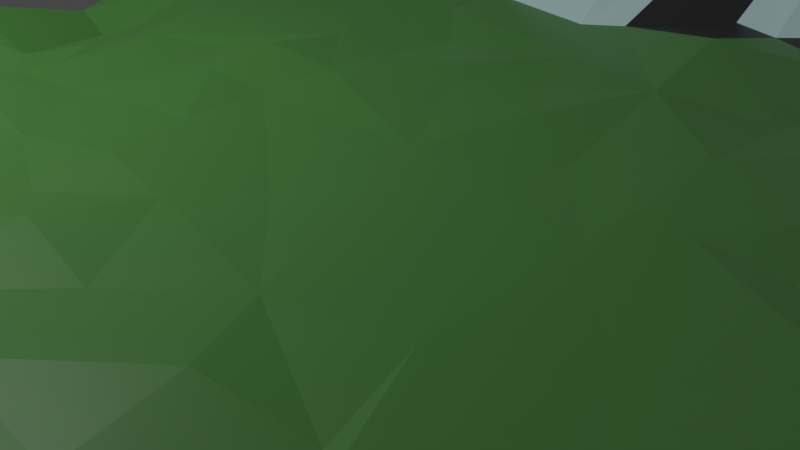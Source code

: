 # Source: map.blend  (saved by Blender 2.80.75; exported with 4.5.12 LTS)
import bpy
from mathutils import Matrix  # noqa: F401  (used for matrix-valued properties, if any)

bpy.ops.wm.read_factory_settings(use_empty=True)
scene = bpy.context.scene
scene.name = 'Scene'

# ---- collections
col_collection = bpy.data.collections.new('Collection'); scene.collection.children.link(col_collection)

# ---- materials (node trees are filled in below, after node groups)
mat_grass = bpy.data.materials.new('Grass')
mat_grass.use_transparent_shadow = False
mat_mountains = bpy.data.materials.new('Mountains')
mat_mountains.use_transparent_shadow = False
mat_snow = bpy.data.materials.new('snow')
mat_snow.use_transparent_shadow = False
mat_sand = bpy.data.materials.new('sand')
mat_sand.use_transparent_shadow = False

# ---- material node trees
mat_grass.use_nodes = True; mat_grass.node_tree.nodes.clear()
_N = mat_grass.node_tree.nodes; _L = mat_grass.node_tree.links
n0 = _N.new('ShaderNodeOutputMaterial'); n0.name = 'Material Output'; n0.location = (300, 300)
n1 = _N.new('ShaderNodeBsdfPrincipled'); n1.name = 'Principled BSDF'; n1.location = (10, 300)
n1.distribution = 'GGX'
n1.subsurface_method = 'BURLEY'
n1.inputs[0].default_value = (0.09306, 0.393, 0.05234, 0.6786)
n1.inputs[3].default_value = 1.45
n1.inputs[27].default_value = (0.01002, 0.01002, 0.01002, 1.0)
n1.inputs[28].default_value = 1.0
_L.new(n1.outputs[0], n0.inputs[0])
n0.is_active_output = True
mat_mountains.use_nodes = True; mat_mountains.node_tree.nodes.clear()
_N = mat_mountains.node_tree.nodes; _L = mat_mountains.node_tree.links
n0 = _N.new('ShaderNodeOutputMaterial'); n0.name = 'Material Output'; n0.location = (300, 300)
n1 = _N.new('ShaderNodeBsdfPrincipled'); n1.name = 'Principled BSDF'; n1.location = (10, 300)
n1.distribution = 'GGX'
n1.subsurface_method = 'BURLEY'
n1.inputs[0].default_value = (0.07658, 0.07658, 0.07658, 1.0)
n1.inputs[3].default_value = 1.45
n1.inputs[27].default_value = (0.0, 0.0, 0.0, 1.0)
n1.inputs[28].default_value = 1.0
_L.new(n1.outputs[0], n0.inputs[0])
n0.is_active_output = True
mat_snow.use_nodes = True; mat_snow.node_tree.nodes.clear()
_N = mat_snow.node_tree.nodes; _L = mat_snow.node_tree.links
n0 = _N.new('ShaderNodeOutputMaterial'); n0.name = 'Material Output'; n0.location = (300, 300)
n1 = _N.new('ShaderNodeBsdfPrincipled'); n1.name = 'Principled BSDF'; n1.location = (10, 300)
n1.distribution = 'GGX'
n1.subsurface_method = 'BURLEY'
n1.inputs[0].default_value = (0.65, 1.0, 1.0, 1.0)
n1.inputs[3].default_value = 1.45
n1.inputs[27].default_value = (0.06602, 0.09082, 0.0985, 1.0)
n1.inputs[28].default_value = 1.0
_L.new(n1.outputs[0], n0.inputs[0])
n0.is_active_output = True
mat_sand.use_nodes = True; mat_sand.node_tree.nodes.clear()
_N = mat_sand.node_tree.nodes; _L = mat_sand.node_tree.links
n0 = _N.new('ShaderNodeOutputMaterial'); n0.name = 'Material Output'; n0.location = (300, 300)
n1 = _N.new('ShaderNodeBsdfPrincipled'); n1.name = 'Principled BSDF'; n1.location = (10, 300)
n1.distribution = 'GGX'
n1.subsurface_method = 'BURLEY'
n1.inputs[0].default_value = (0.5705, 0.5523, 0.2223, 1.0)
n1.inputs[3].default_value = 1.45
n1.inputs[27].default_value = (0.281, 0.2179, 0.09284, 1.0)
n1.inputs[28].default_value = 1.0
_L.new(n1.outputs[0], n0.inputs[0])
n0.is_active_output = True

# ---- world
world_world = bpy.data.worlds.new('World'); scene.world = world_world
world_world.use_nodes = True; world_world.node_tree.nodes.clear()
_N = world_world.node_tree.nodes; _L = world_world.node_tree.links
n0 = _N.new('ShaderNodeOutputWorld'); n0.name = 'World Output'; n0.location = (300, 300)
n1 = _N.new('ShaderNodeBackground'); n1.name = 'Background'; n1.location = (10, 300)
n1.inputs[0].default_value = (0.05088, 0.05088, 0.05088, 1.0)
_L.new(n1.outputs[0], n0.inputs[0])
n0.is_active_output = True
world_world.color = (0.05088, 0.05088, 0.05088)
world_world.use_sun_shadow = False
world_world.sun_shadow_jitter_overblur = 0.0

# ---- cameras
cam_camera = bpy.data.cameras.new('Camera')
cam_camera.clip_end = 100.0
cam_camera.ortho_scale = 7.314

# ---- lights
light_light = bpy.data.lights.new('Light', 'POINT')
light_light.transmission_factor = 0.0
light_light.energy = 1000.0
light_light.shadow_soft_size = 0.1
light_light.shadow_maximum_resolution = 0.006
light_light.use_absolute_resolution = True

# ---- meshes
me_plane = bpy.data.meshes.new('Plane')
me_plane.from_pydata([(-14.55, -14.55, -1.914), (-14.55, 12.33, -1.85), (-14.55, 8.217, -1.887), (-14.55, 5.171, -1.829), (-14.55, 2.787, -1.921), (-14.55, -0.8103, -1.844), (-14.55, -2.939, -1.744), (-14.55, -6.199, -1.845), (-14.55, -8.161, -1.869), (-14.55, -12.46, -1.83), (-14.55, -13.61, -1.727), (-11.66, -14.55, -1.877), (-10.8, -14.55, -1.744), (-7.065, -14.55, -1.817), (-5.487, -14.55, -1.922), (-3.728, -14.56, -1.82), (-2.348, -14.55, -1.856), (-0.511, -14.56, -1.918), (0.7509, -14.55, -1.821), (4.11, -14.55, -1.758), (9.206, -14.55, -1.875), (10.79, -14.55, -1.883), (12.4, -14.55, -1.757), (14.55, -14.56, -1.88), (14.55, -13.23, -1.792), (14.55, -4.224, -1.81), (14.55, -0.8984, -1.849), (14.55, 2.876, -1.865), (14.55, 8.067, -1.775), (14.55, 11.23, -1.893), (14.56, 14.56, -1.795), (12.83, 14.55, -1.759), (9.922, 14.54, -1.907), (5.648, 14.55, -1.764), (2.323, 14.55, -1.74), (1.408, 14.55, -1.955), (0.04893, 14.55, -1.787), (-4.927, 14.55, -1.833), (-9.163, 14.55, -1.887), (-11.64, 14.55, -1.797), (-14.55, 14.55, -1.815), (-13.23, -13.26, -1.889), (-13.61, -11.73, -1.818), (-13.62, -9.927, -1.836), (-13.59, -8.288, -1.822), (-13.61, -6.103, -1.836), (-13.92, -0.1636, -1.756), (-14.55, 1.421, -1.722), (-13.44, 2.6, -1.795), (-13.6, 4.226, -1.878), (-13.59, 10.66, -1.73), (-13.52, 12.87, -1.795), (-12.66, -13.59, -1.915), (-12.75, -11.58, -1.199), (-12.51, -9.13, -0.9387), (-12.69, -6.094, -0.904), (-12.82, -5.158, -1.913), (-12.71, -0.9582, -1.733), (-12.66, 0.9505, -1.769), (-12.71, 2.724, -1.806), (-12.66, 5.166, -1.571), (-13.67, 6.02, -1.879), (-13.64, 7.119, -1.849), (-12.55, 8.149, -1.169), (-12.61, 9.863, -1.3), (-12.74, 10.79, -0.853), (-12.63, 11.73, -0.9737), (-12.64, 12.64, -0.9954), (-12.68, 13.62, -1.782), (-11.72, -13.57, -1.891), (-12.3, -12.96, -1.466), (-11.68, -11.71, 0.3166), (-11.71, -10.62, 0.3828), (-11.67, -8.66, 0.007427), (-11.72, -6.938, -0.03135), (-11.76, -6.087, -0.338), (-12.55, -4.193, -1.805), (-12.73, -3.031, -1.823), (-11.89, -2.027, -1.121), (-11.43, 0.8409, -0.7027), (-11.77, 2.347, -0.8788), (-11.45, 3.91, -0.5335), (-11.82, 6.878, -0.1675), (-11.59, 7.999, -0.2181), (-11.68, 10.45, -0.1243), (-11.81, 11.68, -0.1319), (-10.8, -12.72, 0.09874), (-10.79, -11.72, 1.384), (-10.8, -10.78, 1.276), (-10.79, -7.992, 0.1054), (-10.85, -5.562, 0.04348), (-10.74, -3.525, -0.03835), (-10.81, -2.116, 0.09546), (-10.81, -0.3192, -0.04115), (-10.77, 0.3705, -0.01067), (-10.86, 2.398, -0.5027), (-10.81, 4.214, 0.05394), (-10.98, 5.113, -0.09575), (-10.86, 7.183, 0.06609), (-10.85, 8.396, 0.1843), (-11.04, 10.48, 0.002128), (-10.8, 11.73, -0.1461), (-10.82, 13.67, -1.73), (-10.69, -13.64, -1.791), (-9.879, -12.56, -0.4833), (-9.816, -11.76, 0.947), (-10.77, -10.09, 0.8647), (-10.71, -6.809, -0.02243), (-9.405, -3.748, -0.07159), (-9.826, -2.337, -0.2421), (-9.487, 0.559, -0.6004), (-9.857, 2.348, -0.9331), (-9.631, 4.342, 0.02843), (-10.03, 8.868, 0.3836), (-9.857, 11.7, -0.3019), (-9.857, 12.66, -1.236), (-9.86, 13.57, -1.935), (-8.898, -11.71, 0.1139), (-8.9, -10.43, 0.5238), (-9.471, -7.902, 0.03259), (-8.968, -5.246, -0.06462), (-8.882, -2.374, -0.8556), (-8.942, -1.455, -0.8792), (-8.969, -0.3585, -1.137), (-8.915, 1.409, -0.4918), (-8.949, 2.338, -0.3951), (-8.45, 3.887, 0.03367), (-9.345, 6.025, 0.2452), (-8.915, 6.391, 0.4799), (-9.043, 7.242, 0.3111), (-8.929, 9.731, 0.6858), (-9.649, 10.84, 0.27), (-8.917, 11.76, -0.1515), (-8.917, 13.61, -1.819), (-7.982, -11.58, 0.1882), (-8.4, -9.621, 0.3572), (-8.823, -8.022, -0.01057), (-7.906, -4.845, 0.008934), (-7.982, -3.29, -0.7222), (-7.988, -2.358, -0.6867), (-7.89, 1.202, -0.2666), (-7.987, 5.561, 0.201), (-8.038, 7.488, 0.4112), (-8.132, 8.892, 1.215), (-7.98, 9.845, 0.7534), (-7.314, 10.61, 0.1834), (-7.979, 11.73, -0.2491), (-8.367, 12.72, -1.282), (-7.729, -13.62, -1.741), (-7.029, -12.61, -1.163), (-7.028, -11.66, -0.1892), (-6.847, -7.906, 0.1101), (-6.78, -5.664, 0.02438), (-6.525, -4.437, -0.6772), (-7.041, -3.287, -0.8629), (-6.67, -2.687, -0.626), (-7.025, -0.5861, -0.0313), (-7.19, 1.674, -0.001638), (-7.039, 5.162, 0.02162), (-7.148, 6.916, -0.02204), (-7.061, 8.019, 0.2115), (-6.086, -11.76, -0.1828), (-6.627, -10.64, 0.232), (-5.513, -6.544, -0.159), (-5.292, -4.827, -0.8182), (-6.095, -2.34, -0.1951), (-6.91, -1.319, 0.09801), (-5.937, -0.3631, -0.09344), (-6.201, 2.224, -0.08336), (-6.092, 7.867, 0.1273), (-6.179, 8.941, 0.3776), (-6.004, 10.5, -0.02525), (-6.355, 11.75, -0.002782), (-6.975, 13.64, -1.793), (-5.698, -13.61, -1.869), (-5.712, -10.75, 0.1822), (-5.666, -9.057, -0.01493), (-4.937, -7.541, -0.046), (-4.353, -7.069, -0.4391), (-4.576, -4.912, -0.6318), (-4.452, -3.898, -0.1333), (-5.171, 1.3, 0.05188), (-5.163, 2.347, 0.1815), (-5.216, 3.675, 0.02716), (-5.917, 4.604, 0.02941), (-4.921, 8.917, 0.9374), (-5.169, 10.82, 0.1145), (-6.439, 12.6, -0.9561), (-4.811, -12.75, -1.297), (-4.775, -11.68, -0.3837), (-4.222, -10.78, -0.1048), (-4.264, -6.101, -0.6524), (-4.751, -1.732, 0.0058), (-3.935, 0.05246, -0.02485), (-4.101, 2.556, 0.03338), (-5.09, 6.023, 0.01834), (-5.274, 7.259, -0.004647), (-3.352, 8.952, 1.52), (-4.828, 9.972, 0.546), (-4.221, 10.78, 0.03148), (-4.374, 11.72, 0.002776), (-4.759, 13.64, -1.79), (-3.298, -13.66, -1.694), (-3.152, -11.81, -0.1786), (-3.279, -10.8, 0.06094), (-3.33, -9.657, -0.05599), (-3.905, -8.621, -0.1535), (-2.455, -8.709, -0.6529), (-3.296, -7.037, -0.7636), (-3.298, -6.095, -0.4967), (-2.313, -6.074, -0.03067), (-3.38, -3.655, 0.006733), (-3.285, -2.347, -0.054), (-3.457, -1.304, 0.04994), (-4.195, 1.439, -0.09348), (-4.08, 4.915, -0.1073), (-2.072, 5.307, 0.04994), (-3.168, 6.937, -0.03437), (-3.288, 9.826, 1.068), (-3.293, 11.72, -0.4061), (-3.493, 12.93, -1.096), (-3.286, 13.61, -1.828), (-2.412, -11.77, -0.2532), (-2.346, -7.979, -0.7898), (-2.333, -7.023, -0.6033), (-2.182, -4.41, -0.00676), (-2.452, -2.795, 0.1075), (-2.534, 7.229, 0.008845), (-2.331, 8.911, 0.9502), (-2.339, 9.87, 0.6721), (-2.883, 11.11, -0.1292), (-2.214, 12.64, -1.802), (-1.907, -13.55, -1.887), (-1.276, -11.85, -0.8646), (-1.389, -9.694, -0.5604), (-0.9876, -2.976, -0.05522), (-2.144, -1.441, -0.01971), (-1.504, -0.4881, -0.08197), (-2.458, 3.293, -0.03105), (-0.7211, 6.81, 0.3016), (-1.22, 8.262, 0.1388), (-1.418, 9.86, 0.8292), (-1.382, 10.71, 0.235), (-1.656, 14.55, -1.812), (-0.4693, -13.62, -1.943), (-1.201, -12.35, -1.234), (-0.4738, -11.75, -0.8017), (-0.5141, -10.9, -0.5688), (-0.7386, -8.423, -0.404), (-0.1203, -7.87, -0.06875), (0.1166, -6.872, 0.04184), (-0.5926, -4.432, 0.05134), (-1.317, 1.437, -0.01094), (-0.9269, 3.283, 0.05129), (-0.4495, 5.054, 0.02297), (-0.4696, 9.856, 1.476), (-0.5425, 11.76, -1.015), (-0.9394, 12.65, -1.857), (0.2014, 12.69, -1.738), (0.4872, -12.61, -1.472), (0.2291, -1.929, -0.01502), (0.2353, 2.401, -0.06887), (-0.3721, 7.938, 0.1518), (-0.4549, 10.66, 0.8195), (1.091, -13.52, -1.829), (1.393, -11.89, -0.3091), (0.8622, -10.82, -0.08292), (1.389, -8.991, 0.04207), (0.7577, -6.176, -0.002466), (1.211, -4.505, -0.004587), (0.9153, -3.125, 0.09773), (2.267, -2.895, -0.0808), (1.814, -1.515, -0.004171), (1.635, 0.9539, 0.002104), (1.393, 3.552, 0.04533), (1.248, 5.331, -0.1059), (1.242, 7.346, 0.0962), (0.9751, 8.939, 0.2408), (1.562, 9.89, 0.317), (0.808, 11.86, -1.067), (2.355, -11.76, -0.2314), (2.707, -10.82, 0.1368), (2.006, -8.101, 0.03419), (1.507, -7.079, -0.08812), (3.24, -0.7396, -0.05547), (2.147, 1.818, 0.008781), (2.42, 5.026, 0.01481), (1.77, 6.956, -0.0232), (2.637, 7.178, -0.08768), (2.37, 8.942, 0.0002759), (2.339, 9.856, 0.3165), (2.038, 10.75, 0.05997), (2.815, 12.7, -1.853), (2.454, -13.61, -1.784), (3.283, -12.66, -1.568), (3.232, -10.83, 0.05548), (2.451, -8.932, -0.1115), (2.734, -6.196, 0.01376), (2.666, -5.194, 0.1159), (3.358, 1.871, -0.116), (3.24, 8.715, 0.4223), (3.315, 9.856, 0.5814), (3.287, 10.79, 0.5003), (2.989, 11.82, -0.9094), (4.224, -12.67, -1.556), (3.533, -9.979, -0.01967), (4.224, -6.101, -0.08186), (4.423, -4.712, -0.03191), (3.066, -3.975, 0.02847), (4.076, -2.193, -0.02271), (3.958, 3.998, 0.031), (5.063, 4.586, 0.001823), (4.054, 6.61, 0.05495), (4.366, 7.135, 0.1433), (4.195, 8.889, 1.073), (4.109, 12.7, -1.771), (4.981, -13.55, -1.959), (5.153, -12.63, -1.929), (5.163, -7.979, -0.09649), (5.108, -7.145, 0.02035), (5.053, -5.741, 0.1043), (5.339, -2.202, -0.007728), (4.85, 0.5225, -0.00956), (4.952, 2.163, -0.0417), (5.184, 5.181, 0.08384), (5.16, 6.101, 0.3835), (5.16, 7.961, 0.6866), (5.163, 8.933, 1.174), (4.352, 9.868, 1.367), (4.583, 10.7, 1.275), (4.245, 11.81, -0.2514), (5.434, -14.55, -1.904), (5.656, -10.82, 0.05434), (4.401, -8.461, 0.008052), (6.479, -7.642, -0.01559), (6.022, -5.987, -0.03938), (6.376, -3.539, -0.01281), (6.018, -2.189, -0.06248), (5.805, -0.3435, 0.05509), (6.363, 4.223, 0.03558), (5.927, 6.114, 0.8352), (6.085, 7.16, 0.5175), (6.1, 9.857, 1.242), (6.112, 11.83, 0.006326), (6.122, 12.67, -1.732), (5.579, 13.67, -1.843), (6.771, -12.58, -1.681), (6.962, -11.56, -0.8886), (7.038, -10.8, 0.003572), (6.986, -9.883, -0.002574), (7.493, -8.12, 0.1013), (7.048, -7.034, 0.4067), (7.063, -5.176, 0.4768), (7.022, -4.215, 0.1583), (7.118, -3.075, 0.05994), (6.954, -0.5451, 0.3184), (7.226, 4.331, 0.4308), (7.022, 6.101, 1.283), (6.678, 7.907, 0.3823), (6.989, 9.102, 1.005), (6.94, 10.83, 1.033), (7.976, -12.68, -1.546), (9.052, -11.8, -0.2437), (7.976, -10.8, 0.497), (8.002, -8.934, 0.6197), (8.112, -8.047, 0.2688), (7.937, -6.097, 1.912), (7.972, -5.147, 1.4), (8.083, -4.048, 0.4988), (7.86, -1.698, 0.7081), (7.33, 0.9917, 0.3098), (6.892, 2.428, 0.2016), (7.971, 3.281, 0.5022), (7.742, 4.464, 0.9928), (7.956, 6.1, 2.194), (7.616, 7.151, 1.258), (8.004, 7.969, 0.8331), (7.984, 8.913, 1.217), (7.932, 9.859, 2.041), (7.978, 10.85, 1.385), (7.358, 11.5, -0.2738), (7.07, 12.74, -1.629), (8.921, -13.6, -1.86), (8.919, -10.76, 1.052), (8.885, -9.841, 2.03), (8.917, -8.885, 1.35), (8.881, -7.001, 0.6923), (8.857, -6.091, 1.286), (8.935, -5.15, 1.084), (9.13, -4.041, 0.7064), (8.977, -2.661, 0.644), (8.917, -1.411, 1.469), (8.842, -0.4612, 2.148), (8.793, 0.05978, 1.847), (8.919, 1.381, 0.7089), (9.113, 2.733, 0.7092), (8.917, 4.221, 1.236), (8.96, 7.031, 2.35), (8.972, 7.953, 1.217), (8.956, 8.916, 0.9139), (8.987, 9.851, 1.612), (8.939, 10.84, 1.149), (8.916, 11.75, -0.1452), (8.614, 12.61, -1.658), (9.997, -11.8, -0.08902), (9.848, -10.79, 0.4785), (9.851, -9.856, 1.114), (9.872, -8.906, 0.6812), (9.889, -7.963, 0.3399), (8.987, -7.878, 0.4113), (9.927, -6.116, 0.4494), (10.14, -3.947, 0.4887), (9.968, -2.333, 0.5223), (9.78, -0.4646, 1.372), (9.887, 0.485, 1.058), (9.871, 1.413, 0.617), (9.972, 4.391, 1.138), (8.952, 6.116, 2.814), (9.896, 6.996, 1.858), (9.97, 7.993, 1.234), (9.898, 9.854, 0.5131), (9.862, 11.78, 0.1695), (9.668, 13.59, -1.803), (10.41, -13.67, -1.884), (10.8, -12.69, -0.9005), (10.78, -11.72, -0.167), (10.79, -9.816, -0.001182), (10.79, -6.901, 0.05457), (10.88, -4.55, 0.1458), (10.86, -3.269, -0.1032), (10.91, -1.11, -0.3825), (10.76, 1.254, -0.435), (9.84, 2.234, 0.7106), (11.0, 4.16, 0.3672), (10.99, 7.059, 1.203), (10.95, 7.989, 0.8682), (11.11, 8.87, 0.2166), (10.02, 10.83, 0.7123), (10.8, 11.76, -0.2224), (10.31, 12.68, -1.358), (11.73, -13.6, -1.854), (11.69, -12.63, -1.32), (10.83, -10.86, 0.0186), (11.99, -8.074, -1.184), (11.65, -5.821, -0.8839), (11.71, -3.803, -0.8139), (11.66, -2.358, -1.393), (11.7, 0.6192, -1.212), (11.72, 2.375, -1.35), (11.74, 3.283, -0.9326), (11.78, 4.212, -0.3035), (11.74, 5.162, -0.1792), (10.96, 6.215, 1.295), (11.87, 7.036, -0.118), (11.78, 8.763, 0.08675), (11.82, 9.981, -0.3244), (11.68, 10.78, -0.3251), (11.78, 11.78, -0.488), (11.74, 12.69, -1.078), (11.75, 13.7, -1.719), (12.68, -12.68, -1.787), (12.71, -12.22, -1.818), (12.65, -10.93, -1.818), (12.62, -7.988, -1.932), (12.66, -6.403, -1.848), (12.71, -5.163, -1.713), (12.68, -3.285, -1.206), (12.03, -0.3543, -1.393), (13.5, 0.006916, -1.726), (12.78, 2.476, -1.454), (12.66, 4.224, -1.151), (12.68, 5.163, -1.612), (12.75, 6.094, -1.326), (12.64, 7.369, -1.268), (12.82, 9.375, -1.201), (12.66, 11.28, -1.33), (12.82, 13.43, -1.867), (13.56, -11.66, -1.717), (14.55, -9.35, -1.808), (12.66, -9.018, -1.572), (13.61, -7.977, -1.774), (13.73, -5.418, -1.772), (12.84, -4.205, -1.797), (13.62, -3.288, -1.742), (13.31, -2.167, -1.754), (13.52, 0.8338, -1.796), (13.58, 2.582, -1.857), (13.61, 4.224, -1.816), (14.55, 5.393, -1.878), (13.65, 6.642, -1.776), (13.52, 8.646, -1.861), (13.63, 9.855, -1.694), (14.24, 11.84, -1.828), (13.61, 14.55, -1.866)], [], [(68, 40, 51), (133, 38, 116), (173, 37, 38), (201, 37, 173), (243, 37, 221), (315, 34, 292), (381, 33, 345), (422, 33, 381), (422, 32, 33), (493, 31, 476), (0, 41, 10), (41, 9, 10), (44, 7, 8), (7, 56, 6), (77, 5, 6), (47, 48, 4), (2, 50, 1), (1, 51, 40), (53, 43, 42), (43, 54, 44), (77, 57, 5), (57, 46, 5), (46, 58, 47), (59, 49, 48), (63, 50, 62), (69, 70, 52), (53, 72, 54), (74, 75, 55), (90, 76, 56), (78, 57, 77), (82, 62, 61), (84, 65, 64), (66, 85, 67), (72, 106, 73), (74, 107, 75), (90, 91, 76), (76, 91, 77), (95, 81, 80), (96, 97, 81), (103, 104, 86), (118, 106, 88), (119, 89, 106), (119, 107, 89), (107, 120, 90), (120, 91, 90), (95, 112, 96), (127, 98, 97), (104, 117, 105), (135, 119, 106), (119, 120, 107), (121, 109, 108), (121, 122, 109), (126, 127, 112), (128, 129, 127), (131, 132, 114), (117, 134, 118), (120, 137, 108), (140, 124, 123), (157, 126, 125), (126, 141, 127), (127, 141, 128), (143, 144, 130), (146, 147, 132), (134, 162, 135), (151, 136, 135), (155, 166, 139), (157, 183, 126), (159, 160, 142), (163, 152, 151), (165, 166, 155), (156, 167, 157), (159, 169, 160), (188, 189, 161), (177, 163, 151), (165, 192, 166), (192, 167, 166), (181, 168, 167), (184, 195, 169), (185, 170, 169), (200, 187, 172), (187, 201, 173), (202, 188, 174), (189, 190, 175), (176, 206, 177), (211, 192, 180), (193, 181, 167), (194, 183, 182), (198, 199, 186), (200, 220, 187), (220, 201, 187), (203, 189, 188), (212, 213, 192), (217, 197, 196), (197, 218, 198), (219, 220, 200), (220, 221, 201), (202, 232, 203), (203, 222, 204), (225, 211, 210), (211, 226, 212), (237, 214, 213), (229, 230, 218), (231, 220, 219), (17, 232, 16), (248, 223, 207), (251, 225, 210), (235, 236, 226), (238, 254, 216), (254, 217, 216), (227, 240, 228), (17, 244, 232), (245, 246, 233), (247, 234, 233), (247, 248, 234), (250, 251, 210), (235, 260, 236), (260, 237, 236), (253, 254, 238), (273, 261, 252), (261, 254, 253), (254, 275, 239), (276, 262, 239), (278, 263, 255), (266, 267, 249), (283, 268, 250), (260, 272, 273), (274, 254, 261), (274, 275, 254), (275, 287, 276), (291, 279, 263), (258, 292, 36), (293, 265, 264), (266, 281, 267), (283, 297, 268), (272, 284, 273), (273, 285, 274), (274, 286, 275), (287, 288, 276), (303, 292, 279), (280, 295, 281), (305, 296, 281), (286, 312, 287), (287, 312, 288), (300, 289, 288), (303, 315, 292), (305, 333, 296), (333, 319, 297), (307, 308, 298), (322, 285, 284), (322, 299, 285), (323, 310, 299), (313, 300, 312), (331, 316, 19), (316, 317, 304), (306, 320, 307), (307, 336, 308), (321, 322, 309), (322, 323, 299), (323, 311, 310), (327, 328, 314), (330, 344, 315), (333, 334, 318), (318, 334, 319), (40, 68, 102, 39), (371, 311, 323), (340, 325, 324), (343, 344, 330), (347, 348, 332), (348, 349, 332), (349, 350, 333), (350, 334, 333), (351, 335, 334), (336, 354, 337), (355, 338, 337), (370, 371, 338), (356, 340, 339), (381, 345, 344), (349, 364, 350), (365, 351, 350), (365, 366, 351), (366, 367, 352), (353, 368, 354), (369, 355, 354), (371, 372, 339), (372, 356, 339), (375, 376, 358), (377, 378, 359), (378, 379, 360), (382, 361, 346), (383, 384, 363), (384, 385, 364), (390, 369, 368), (391, 392, 369), (393, 394, 370), (395, 372, 371), (417, 374, 373), (403, 422, 381), (20, 423, 382), (386, 410, 387), (411, 390, 389), (390, 412, 391), (396, 416, 417), (21, 423, 20), (423, 424, 404), (426, 407, 406), (427, 409, 408), (427, 410, 409), (389, 428, 411), (429, 412, 411), (412, 430, 413), (431, 415, 414), (432, 433, 416), (435, 436, 419), (438, 439, 421), (439, 459, 422), (442, 479, 426), (443, 427, 426), (427, 444, 428), (445, 429, 428), (445, 446, 429), (446, 467, 430), (447, 431, 430), (448, 449, 432), (454, 436, 435), (454, 455, 436), (455, 456, 437), (22, 24, 440), (442, 462, 479), (443, 464, 444), (446, 484, 467), (448, 469, 449), (453, 473, 454), (474, 455, 454), (475, 457, 456), (476, 459, 458), (461, 477, 462), (478, 479, 462), (479, 480, 463), (481, 465, 464), (481, 482, 465), (482, 483, 466), (483, 484, 466), (484, 468, 467), (472, 489, 473), (473, 490, 474), (492, 476, 475), (24, 477, 461), (479, 478, 480), (480, 478, 481), (481, 25, 482), (25, 483, 482), (26, 468, 484), (468, 26, 485), (485, 27, 486), (489, 28, 490), (38, 39, 102, 116), (8, 9, 43, 44), (133, 173, 38), (201, 221, 37), (243, 258, 36), (292, 35, 36), (292, 34, 35), (315, 33, 34), (315, 345, 33), (422, 459, 32), (459, 31, 32), (459, 476, 31), (41, 42, 9), (42, 43, 9), (3, 4, 48, 49), (44, 45, 7), (7, 45, 56), (56, 77, 6), (5, 46, 47), (62, 2, 3, 61), (49, 61, 3), (41, 0, 11, 52), (2, 62, 50), (50, 51, 1), (42, 41, 70, 53), (52, 70, 41), (55, 45, 44, 74), (53, 54, 43), (54, 73, 44), (44, 73, 74), (48, 47, 58, 59), (45, 55, 56), (56, 76, 77), (57, 58, 46), (60, 61, 49, 59), (67, 51, 50, 66), (63, 64, 50), (64, 65, 50), (50, 65, 66), (90, 56, 55, 75), (51, 67, 68), (11, 69, 52), (70, 71, 53), (71, 72, 53), (54, 72, 73), (79, 58, 57, 93), (57, 78, 93), (80, 59, 58, 79), (60, 59, 81, 97), (80, 81, 59), (61, 60, 97, 82), (83, 63, 62, 82), (84, 64, 63, 83), (66, 65, 84, 85), (102, 68, 67, 85), (103, 69, 11, 12), (70, 69, 103, 86), (71, 70, 86, 87), (88, 72, 71, 87), (107, 74, 73, 89), (72, 88, 106), (73, 106, 89), (78, 77, 91, 92), (75, 107, 90), (95, 80, 79, 94), (78, 92, 93), (93, 94, 79), (83, 82, 98, 99), (95, 96, 81), (97, 98, 82), (100, 84, 83, 99), (101, 85, 84, 100), (105, 87, 86, 104), (101, 102, 85), (88, 87, 105, 118), (109, 92, 91, 108), (93, 92, 122, 123), (109, 122, 92), (110, 94, 93, 123), (95, 94, 110, 111), (97, 96, 112, 127), (95, 111, 112), (99, 98, 129, 113), (127, 129, 98), (130, 100, 99, 113), (114, 101, 100, 131), (100, 130, 131), (102, 101, 114, 115), (103, 12, 13, 148), (115, 116, 102), (117, 104, 103, 148), (125, 111, 110, 124), (105, 117, 118), (118, 135, 106), (135, 136, 119), (120, 108, 91), (110, 123, 124), (112, 111, 125, 126), (147, 115, 114, 132), (129, 142, 113), (142, 143, 113), (113, 143, 130), (133, 116, 115, 147), (137, 120, 119, 151), (117, 148, 134), (118, 134, 135), (136, 151, 119), (121, 108, 137, 138), (122, 121, 139, 166), (138, 139, 121), (156, 123, 122, 166), (125, 124, 140, 157), (156, 140, 123), (159, 129, 128, 141), (145, 131, 130, 144), (129, 159, 142), (132, 131, 145, 146), (150, 134, 148, 149), (147, 173, 133), (138, 137, 153, 154), (134, 150, 162), (135, 162, 151), (151, 152, 137), (152, 153, 137), (139, 138, 154, 155), (158, 141, 126, 184), (156, 157, 140), (183, 184, 126), (170, 143, 142, 160), (141, 158, 159), (144, 143, 170, 145), (187, 147, 146, 172), (145, 172, 146), (148, 13, 14, 174), (147, 187, 173), (188, 149, 148, 174), (161, 150, 149, 188), (175, 162, 150, 161), (155, 154, 153, 164), (162, 176, 151), (163, 153, 152), (169, 159, 158, 184), (166, 167, 156), (167, 168, 157), (157, 168, 183), (153, 163, 178, 164), (160, 169, 170), (170, 171, 145), (145, 171, 172), (161, 189, 175), (162, 175, 176), (176, 177, 151), (177, 178, 163), (155, 164, 179, 180), (165, 155, 180, 192), (198, 171, 170, 185), (181, 182, 168), (168, 182, 183), (195, 196, 169), (196, 185, 169), (172, 171, 186, 200), (171, 198, 186), (202, 174, 14, 15), (176, 175, 205, 206), (190, 205, 175), (164, 178, 191, 179), (206, 178, 177), (193, 167, 192, 213), (194, 182, 181, 214), (193, 214, 181), (184, 183, 194, 215), (190, 189, 203, 204), (184, 215, 195), (196, 197, 185), (185, 197, 198), (186, 199, 200), (202, 203, 188), (178, 206, 207, 208), (190, 204, 205), (209, 191, 178, 208), (179, 191, 209, 210), (180, 179, 210, 211), (216, 215, 194, 238), (211, 212, 192), (193, 213, 214), (214, 252, 194), (194, 252, 238), (196, 195, 216, 217), (215, 216, 195), (230, 199, 198, 218), (200, 199, 230, 219), (202, 15, 16, 232), (234, 205, 204, 222), (203, 232, 222), (206, 205, 234, 207), (208, 207, 223, 224), (209, 208, 224, 210), (236, 213, 212, 226), (225, 226, 211), (228, 197, 217, 227), (236, 237, 213), (237, 252, 214), (218, 197, 228, 229), (221, 220, 231, 243), (230, 231, 219), (233, 222, 232, 245), (224, 223, 248, 210), (222, 233, 234), (234, 248, 207), (235, 226, 225, 251), (253, 238, 252, 261), (227, 217, 254, 239), (241, 229, 228, 240), (227, 239, 240), (242, 230, 229, 241), (256, 231, 230, 242), (210, 248, 249, 250), (256, 257, 231), (231, 257, 243), (232, 244, 245), (246, 247, 233), (241, 240, 262, 255), (260, 252, 237), (239, 262, 240), (263, 242, 241, 255), (264, 244, 17, 18), (242, 263, 256), (257, 258, 243), (245, 244, 264, 259), (246, 245, 259, 265), (247, 246, 265, 266), (248, 247, 266, 249), (269, 251, 250, 268), (270, 235, 251, 269), (278, 255, 262, 277), (235, 270, 260), (260, 273, 252), (239, 275, 276), (258, 257, 256, 279), (263, 279, 256), (250, 249, 267, 282), (264, 265, 259), (264, 18, 19, 293), (282, 283, 250), (270, 271, 260), (260, 271, 272), (273, 274, 261), (262, 276, 277), (278, 291, 263), (279, 292, 258), (281, 266, 265, 280), (265, 293, 280), (269, 268, 297, 298), (281, 296, 267), (267, 296, 282), (271, 270, 269, 308), (269, 298, 308), (277, 276, 288, 289), (284, 285, 273), (275, 286, 287), (290, 278, 277, 289), (295, 280, 293, 294), (278, 290, 291), (291, 303, 279), (297, 283, 282, 333), (295, 305, 281), (296, 333, 282), (272, 271, 308, 309), (310, 274, 285, 299), (272, 309, 284), (290, 289, 300, 301), (310, 286, 274), (312, 300, 288), (302, 291, 290, 301), (304, 294, 293, 316), (291, 302, 303), (19, 316, 293), (332, 295, 294, 304), (307, 298, 297, 306), (295, 332, 305), (319, 306, 297), (301, 300, 314, 328), (284, 309, 322), (310, 311, 286), (286, 311, 312), (313, 314, 300), (329, 302, 301, 328), (330, 303, 302, 329), (309, 308, 336, 321), (303, 330, 315), (304, 317, 332), (332, 349, 305), (305, 349, 333), (333, 318, 319), (319, 320, 306), (307, 320, 336), (312, 311, 324, 325), (313, 312, 325, 341), (314, 313, 326, 327), (341, 326, 313), (346, 317, 316, 331), (315, 344, 345), (332, 317, 346, 347), (320, 319, 334, 335), (322, 321, 337, 338), (320, 335, 336), (336, 337, 321), (371, 323, 322, 338), (324, 311, 339, 340), (371, 339, 311), (359, 327, 326, 358), (325, 340, 341), (341, 358, 326), (342, 328, 327, 359), (329, 328, 342, 360), (330, 329, 360, 343), (353, 336, 335, 352), (350, 351, 334), (351, 366, 335), (335, 366, 352), (375, 341, 340, 357), (353, 354, 336), (354, 355, 337), (338, 355, 370), (356, 357, 340), (344, 343, 380, 381), (341, 375, 358), (359, 378, 342), (342, 378, 360), (360, 380, 343), (347, 346, 361, 362), (331, 20, 346), (348, 347, 362, 363), (349, 348, 363, 384), (368, 353, 352, 367), (349, 384, 364), (350, 364, 365), (393, 370, 355, 392), (368, 369, 354), (369, 392, 355), (357, 356, 373, 374), (372, 373, 356), (359, 358, 376, 377), (357, 374, 375), (409, 365, 364, 385), (360, 379, 380), (380, 403, 381), (20, 382, 346), (382, 362, 361), (362, 383, 363), (387, 366, 365, 386), (365, 409, 386), (367, 366, 387, 388), (368, 367, 388, 389), (395, 371, 370, 394), (368, 389, 390), (390, 391, 369), (373, 372, 395, 396), (397, 375, 374, 417), (396, 417, 373), (398, 376, 375, 397), (399, 377, 376, 398), (400, 378, 377, 399), (379, 378, 400, 401), (402, 380, 379, 401), (362, 382, 423, 404), (380, 402, 403), (405, 383, 362, 404), (406, 384, 383, 405), (385, 384, 406, 407), (409, 385, 407, 408), (388, 387, 410, 389), (386, 409, 410), (413, 392, 391, 412), (390, 411, 412), (393, 392, 413, 414), (394, 393, 414, 415), (395, 394, 415, 432), (416, 396, 395, 432), (398, 397, 418, 419), (417, 418, 397), (399, 398, 419, 436), (420, 400, 399, 436), (401, 400, 420, 437), (402, 401, 437, 421), (439, 403, 402, 421), (442, 405, 404, 425), (403, 439, 422), (404, 424, 425), (426, 406, 405, 442), (408, 407, 426, 427), (428, 389, 410, 427), (414, 413, 430, 431), (428, 429, 411), (429, 446, 412), (412, 446, 430), (448, 432, 415, 431), (452, 417, 416, 433), (418, 417, 452, 434), (419, 418, 434, 435), (440, 423, 21, 22), (436, 455, 420), (420, 455, 437), (437, 438, 421), (441, 424, 423, 440), (461, 425, 424, 441), (450, 433, 432, 449), (425, 461, 442), (426, 479, 443), (427, 443, 444), (428, 444, 445), (430, 467, 447), (447, 448, 431), (435, 434, 453, 454), (433, 450, 451), (433, 451, 452), (452, 453, 434), (438, 437, 456, 457), (439, 438, 457, 458), (460, 441, 440, 24), (439, 458, 459), (445, 444, 465, 482), (441, 460, 461), (461, 462, 442), (479, 463, 443), (443, 463, 464), (444, 464, 465), (446, 445, 466, 484), (445, 482, 466), (448, 447, 468, 485), (467, 468, 447), (470, 450, 449, 469), (485, 469, 448), (451, 450, 470, 471), (472, 452, 451, 471), (453, 452, 472, 473), (456, 455, 474, 475), (454, 473, 474), (458, 457, 475, 476), (464, 463, 480, 481), (22, 23, 24), (24, 461, 460), (462, 477, 478), (487, 470, 469, 486), (485, 486, 469), (471, 470, 487, 488), (489, 472, 471, 488), (475, 474, 491, 29), (489, 490, 473), (474, 490, 491), (26, 484, 483, 25), (29, 492, 475), (492, 493, 476), (24, 478, 477), (478, 25, 481), (487, 486, 27, 488), (26, 27, 485), (491, 490, 28, 29), (488, 28, 489), (493, 492, 29, 30)])
me_plane.polygons.foreach_set('material_index', [3, 3, 3, 3, 3, 3, 3, 3, 3, 3, 3, 3, 3, 3, 3, 3, 3, 3, 3, 3, 3, 3, 3, 3, 3, 3, 0, 0, 0, 3, 3, 0, 0, 1, 0, 0, 0, 0, 0, 0, 2, 1, 0, 0, 0, 0, 0, 1, 1, 0, 0, 0, 0, 0, 1, 1, 0, 0, 0, 0, 0, 2, 1, 0, 0, 0, 0, 0, 0, 0, 0, 0, 0, 0, 0, 0, 0, 0, 1, 1, 3, 0, 0, 0, 0, 0, 0, 1, 1, 0, 0, 0, 2, 2, 1, 0, 0, 0, 0, 0, 0, 1, 1, 3, 0, 0, 0, 0, 0, 1, 3, 0, 0, 0, 0, 0, 0, 0, 0, 0, 0, 0, 2, 0, 0, 0, 0, 0, 0, 1, 3, 0, 0, 0, 0, 0, 0, 0, 0, 0, 0, 0, 0, 1, 0, 0, 0, 0, 0, 0, 0, 1, 3, 0, 0, 0, 0, 0, 0, 2, 1, 0, 0, 3, 0, 1, 1, 0, 0, 0, 0, 1, 0, 0, 0, 1, 0, 1, 1, 2, 2, 1, 1, 1, 1, 1, 2, 2, 0, 2, 2, 1, 2, 1, 1, 2, 0, 3, 2, 1, 1, 2, 3, 0, 1, 1, 1, 1, 1, 1, 1, 1, 1, 1, 0, 1, 1, 1, 1, 1, 1, 1, 1, 1, 1, 1, 3, 0, 0, 0, 0, 1, 0, 0, 0, 0, 3, 0, 3, 3, 0, 0, 0, 0, 0, 3, 3, 3, 3, 3, 3, 3, 3, 3, 3, 3, 3, 3, 3, 3, 3, 3, 3, 3, 3, 3, 3, 3, 3, 3, 3, 3, 3, 3, 3, 3, 3, 3, 3, 3, 3, 3, 3, 3, 3, 3, 3, 3, 3, 3, 3, 0, 0, 0, 0, 3, 3, 0, 0, 0, 3, 0, 3, 3, 3, 3, 3, 0, 0, 0, 3, 0, 1, 2, 0, 2, 1, 0, 0, 0, 0, 0, 0, 0, 0, 1, 1, 1, 0, 2, 0, 0, 0, 0, 0, 0, 0, 0, 0, 1, 1, 1, 0, 3, 3, 0, 0, 1, 1, 0, 0, 0, 0, 1, 0, 2, 2, 3, 0, 0, 1, 0, 0, 0, 0, 0, 0, 0, 0, 2, 0, 1, 0, 3, 0, 0, 0, 0, 0, 0, 0, 0, 0, 2, 0, 2, 1, 1, 3, 3, 0, 0, 0, 0, 0, 0, 0, 0, 0, 0, 0, 1, 1, 1, 0, 0, 0, 0, 0, 0, 1, 0, 0, 0, 1, 1, 1, 3, 0, 0, 0, 0, 0, 0, 0, 0, 0, 0, 2, 2, 1, 0, 0, 0, 0, 0, 0, 0, 0, 0, 0, 0, 0, 0, 1, 1, 3, 0, 0, 0, 0, 0, 0, 0, 2, 0, 0, 2, 3, 1, 0, 0, 0, 0, 0, 0, 0, 1, 1, 1, 1, 0, 0, 3, 0, 0, 2, 0, 1, 2, 3, 1, 3, 0, 0, 0, 0, 0, 0, 2, 0, 0, 0, 0, 1, 0, 0, 3, 0, 0, 0, 0, 1, 1, 0, 0, 0, 0, 0, 0, 0, 0, 1, 0, 0, 1, 0, 1, 1, 0, 0, 0, 0, 0, 0, 1, 0, 1, 1, 0, 1, 3, 0, 0, 0, 0, 1, 0, 0, 0, 1, 2, 1, 0, 1, 0, 0, 0, 0, 0, 0, 0, 1, 1, 1, 0, 0, 0, 0, 0, 0, 0, 0, 1, 0, 1, 1, 1, 2, 2, 1, 1, 1, 2, 2, 1, 0, 0, 0, 1, 1, 1, 2, 2, 1, 0, 3, 1, 2, 1, 2, 1, 2, 1, 2, 2, 1, 1, 2, 1, 1, 1, 3, 0, 1, 2, 1, 2, 1, 1, 1, 1, 1, 2, 2, 2, 1, 2, 2, 1, 0, 1, 1, 2, 2, 1, 2, 1, 2, 1, 2, 2, 1, 1, 2, 2, 1, 1, 1, 1, 1, 1, 0, 0, 1, 1, 1, 1, 1, 1, 1, 1, 2, 2, 2, 3, 1, 1, 1, 0, 0, 1, 0, 1, 1, 1, 1, 1, 1, 1, 1, 1, 1, 1, 0, 0, 0, 0, 0, 0, 0, 0, 0, 0, 0, 0, 1, 0, 1, 1, 1, 0, 0, 0, 3, 3, 0, 3, 3, 3, 3, 3, 3, 0, 0, 3, 3, 3, 3, 3, 3, 3, 3, 3, 3])
_uv = me_plane.uv_layers.new(name='UVMap')
_uv.uv.foreach_set('vector', [0.06452, 0.9677, 0.0001512, 1.0, 0.03226, 0.9425, 0.1935, 0.9677, 0.1851, 1.0, 0.1613, 0.9677, 0.2603, 0.9677, 0.3307, 1.0, 0.1851, 1.0, 0.3365, 0.9677, 0.3307, 1.0, 0.2603, 0.9677, 0.4444, 1.0, 0.3307, 1.0, 0.3871, 0.9677, 0.6446, 0.9396, 0.5799, 1.0, 0.5801, 0.9403, 0.7421, 0.9364, 0.6941, 1.0, 0.6917, 0.9677, 0.8321, 0.9677, 0.6941, 1.0, 0.7421, 0.9364, 0.8321, 0.9677, 0.8409, 1.0, 0.6941, 1.0, 0.9677, 0.9999, 0.9407, 1.0, 0.9355, 0.962, -3.943e-05, 0.0, 0.03226, 0.044, 0.0, 0.03226, 0.03226, 0.044, 0.0, 0.07168, 0.0, 0.03226, 0.03226, 0.2152, 0.0, 0.287, 0.0, 0.2194, 0.0, 0.287, 0.0581, 0.3205, 0.0, 0.399, 0.06091, 0.3931, 6.746e-05, 0.4617, 0.0, 0.399, 5.167e-05, 0.5484, 0.03226, 0.5894, 0.0, 0.5958, 0.0, 0.7824, 0.03226, 0.8661, 0.0, 0.9237, 0.0, 0.9237, 0.03226, 0.9425, 0.0001512, 1.0, 0.06452, 0.1019, 0.03226, 0.1588, 0.03226, 0.09677, 0.03226, 0.1588, 0.06452, 0.1859, 0.03226, 0.2152, 0.06091, 0.3931, 0.06452, 0.4671, 6.746e-05, 0.4617, 0.06452, 0.4671, 0.03226, 0.4944, 6.746e-05, 0.4617, 0.03226, 0.4944, 0.06452, 0.5327, 5.167e-05, 0.5484, 0.06452, 0.5937, 0.03226, 0.6452, 0.03226, 0.5894, 0.06452, 0.7801, 0.03226, 0.8661, 0.032, 0.7463, 0.09677, 0.03226, 0.07198, 0.06452, 0.06452, 0.03226, 0.06452, 0.1019, 0.09677, 0.1352, 0.06452, 0.1859, 0.09634, 0.2581, 0.09677, 0.2903, 0.06452, 0.2903, 0.1278, 0.3226, 0.06698, 0.3548, 0.0581, 0.3205, 0.09677, 0.4303, 0.06452, 0.4671, 0.06091, 0.3931, 0.09677, 0.7361, 0.032, 0.7463, 0.03185, 0.7051, 0.09677, 0.8595, 0.06452, 0.871, 0.06452, 0.8387, 0.06452, 0.9032, 0.09677, 0.9045, 0.06452, 0.9355, 0.09677, 0.1352, 0.1331, 0.1688, 0.09703, 0.2064, 0.09634, 0.2581, 0.1318, 0.2648, 0.09677, 0.2903, 0.1278, 0.3226, 0.1289, 0.3791, 0.06698, 0.3548, 0.06698, 0.3548, 0.1289, 0.3791, 0.06091, 0.3931, 0.129, 0.5823, 0.09677, 0.6358, 0.09677, 0.5806, 0.129, 0.6452, 0.1233, 0.6774, 0.09677, 0.6358, 0.1326, 0.03226, 0.1613, 0.06452, 0.129, 0.06452, 0.1928, 0.129, 0.1331, 0.1688, 0.129, 0.129, 0.168, 0.2319, 0.129, 0.2258, 0.1331, 0.1688, 0.168, 0.2319, 0.1318, 0.2648, 0.129, 0.2258, 0.1318, 0.2648, 0.1861, 0.3198, 0.1278, 0.3226, 0.1861, 0.3198, 0.1289, 0.3791, 0.1278, 0.3226, 0.129, 0.5823, 0.1613, 0.6488, 0.129, 0.6452, 0.1739, 0.6985, 0.129, 0.7468, 0.1233, 0.6774, 0.1613, 0.06452, 0.1935, 0.09506, 0.1613, 0.09677, 0.2114, 0.1724, 0.168, 0.2319, 0.1331, 0.1688, 0.168, 0.2319, 0.1861, 0.3198, 0.1318, 0.2648, 0.1935, 0.4188, 0.1613, 0.4194, 0.177, 0.3714, 0.1935, 0.4188, 0.1931, 0.4516, 0.1613, 0.4194, 0.2045, 0.6293, 0.1739, 0.6985, 0.1613, 0.6488, 0.1935, 0.7097, 0.1895, 0.7419, 0.1739, 0.6985, 0.1686, 0.871, 0.1935, 0.9032, 0.1613, 0.9032, 0.1935, 0.09506, 0.2258, 0.1008, 0.1928, 0.129, 0.1861, 0.3198, 0.2258, 0.333, 0.177, 0.3714, 0.2258, 0.541, 0.1935, 0.5484, 0.1926, 0.487, 0.2484, 0.5824, 0.2045, 0.6293, 0.1935, 0.5806, 0.2045, 0.6293, 0.2258, 0.688, 0.1739, 0.6985, 0.1739, 0.6985, 0.2258, 0.688, 0.1935, 0.7097, 0.2213, 0.8065, 0.2258, 0.8387, 0.1939, 0.8387, 0.2258, 0.9032, 0.2125, 0.9355, 0.1935, 0.9032, 0.2258, 0.1008, 0.2627, 0.138, 0.2114, 0.1724, 0.2614, 0.2294, 0.1969, 0.2258, 0.2114, 0.1724, 0.2704, 0.4071, 0.2634, 0.4516, 0.2258, 0.4194, 0.2484, 0.5824, 0.3162, 0.6129, 0.2045, 0.6293, 0.2559, 0.7366, 0.2581, 0.7742, 0.2219, 0.7742, 0.2903, 0.2754, 0.2581, 0.305, 0.2614, 0.2294, 0.2903, 0.4194, 0.2634, 0.4516, 0.2704, 0.4071, 0.2583, 0.4839, 0.2999, 0.4905, 0.2484, 0.5824, 0.2559, 0.7366, 0.2903, 0.7702, 0.2581, 0.7742, 0.3346, 0.06452, 0.3358, 0.09677, 0.2903, 0.09677, 0.3226, 0.2408, 0.2903, 0.2754, 0.2614, 0.2294, 0.2903, 0.4194, 0.333, 0.4366, 0.2634, 0.4516, 0.333, 0.4366, 0.2999, 0.4905, 0.2634, 0.4516, 0.3226, 0.5446, 0.2903, 0.5764, 0.2999, 0.4905, 0.3062, 0.6578, 0.3251, 0.7097, 0.2903, 0.7702, 0.3226, 0.8077, 0.2878, 0.8065, 0.2903, 0.7702, 0.3497, 0.9032, 0.2785, 0.9355, 0.2817, 0.9032, 0.2785, 0.9355, 0.3365, 0.9677, 0.2603, 0.9677, 0.3866, 0.03226, 0.3346, 0.06452, 0.3042, 0.03226, 0.3358, 0.09677, 0.3548, 0.129, 0.3089, 0.1307, 0.3054, 0.1935, 0.3696, 0.2079, 0.3226, 0.2408, 0.3871, 0.3768, 0.333, 0.4366, 0.3453, 0.3644, 0.3548, 0.5018, 0.3226, 0.5446, 0.2999, 0.4905, 0.3548, 0.5878, 0.3162, 0.6129, 0.3226, 0.5806, 0.3342, 0.8387, 0.3548, 0.871, 0.3226, 0.871, 0.3497, 0.9032, 0.3797, 0.9355, 0.2785, 0.9355, 0.3797, 0.9355, 0.3365, 0.9677, 0.2785, 0.9355, 0.3871, 0.09479, 0.3358, 0.09677, 0.3346, 0.06452, 0.3871, 0.4194, 0.3752, 0.4638, 0.333, 0.4366, 0.3932, 0.7364, 0.385, 0.8064, 0.3187, 0.7419, 0.385, 0.8064, 0.3871, 0.8387, 0.3342, 0.8387, 0.3871, 0.9032, 0.3797, 0.9355, 0.3497, 0.9032, 0.3797, 0.9355, 0.3871, 0.9677, 0.3365, 0.9677, 0.3866, 0.03226, 0.4296, 0.03192, 0.3871, 0.09479, 0.3871, 0.09479, 0.4194, 0.09734, 0.3871, 0.129, 0.4194, 0.3484, 0.3871, 0.3768, 0.4193, 0.2904, 0.3871, 0.3768, 0.4194, 0.4039, 0.3871, 0.4194, 0.4461, 0.4836, 0.3556, 0.5483, 0.3752, 0.4638, 0.4194, 0.8387, 0.4015, 0.871, 0.3871, 0.8387, 0.4194, 0.9346, 0.3797, 0.9355, 0.3871, 0.9032, 0.482, 0.0, 0.4296, 0.03192, 0.4194, 0.0, 0.4565, 0.2097, 0.4194, 0.2258, 0.4139, 0.199, 0.4802, 0.3501, 0.4194, 0.3484, 0.4193, 0.2904, 0.466, 0.399, 0.4264, 0.4516, 0.4194, 0.4039, 0.4147, 0.6152, 0.478, 0.6715, 0.4167, 0.6842, 0.478, 0.6715, 0.3932, 0.7364, 0.4167, 0.6842, 0.4194, 0.7479, 0.4516, 0.7837, 0.4194, 0.8065, 0.482, 0.0, 0.4839, 0.03226, 0.4296, 0.03192, 0.4584, 0.06452, 0.4839, 0.09677, 0.4516, 0.09532, 0.4839, 0.1286, 0.4518, 0.1613, 0.4516, 0.09532, 0.4839, 0.1286, 0.4565, 0.2097, 0.4518, 0.1613, 0.5091, 0.2628, 0.4802, 0.3501, 0.4193, 0.2904, 0.466, 0.399, 0.5058, 0.433, 0.4264, 0.4516, 0.5058, 0.433, 0.4461, 0.4836, 0.4264, 0.4516, 0.4681, 0.6129, 0.478, 0.6715, 0.4147, 0.6152, 0.5459, 0.5415, 0.5079, 0.5898, 0.4513, 0.545, 0.5079, 0.5898, 0.478, 0.6715, 0.4681, 0.6129, 0.478, 0.6715, 0.5431, 0.6806, 0.4777, 0.7327, 0.5348, 0.7606, 0.4882, 0.7752, 0.4777, 0.7327, 0.5519, 0.8387, 0.4832, 0.871, 0.4839, 0.8387, 0.5259, 0.13, 0.5484, 0.191, 0.4881, 0.2216, 0.5518, 0.2581, 0.526, 0.2903, 0.5091, 0.2628, 0.5058, 0.433, 0.5648, 0.4461, 0.5459, 0.5415, 0.5568, 0.6202, 0.478, 0.6715, 0.5079, 0.5898, 0.5568, 0.6202, 0.5431, 0.6806, 0.478, 0.6715, 0.5431, 0.6806, 0.551, 0.7396, 0.5348, 0.7606, 0.5699, 0.871, 0.5278, 0.9032, 0.4832, 0.871, 0.5115, 0.9401, 0.5801, 0.9403, 0.5012, 0.9995, 0.5949, 0.03483, 0.5462, 0.09215, 0.5377, 0.03226, 0.5259, 0.13, 0.5806, 0.1288, 0.5484, 0.191, 0.5518, 0.2581, 0.5916, 0.2862, 0.526, 0.2903, 0.5648, 0.4461, 0.5996, 0.4723, 0.5459, 0.5415, 0.5459, 0.5415, 0.5822, 0.5635, 0.5568, 0.6202, 0.5568, 0.6202, 0.5847, 0.677, 0.5431, 0.6806, 0.551, 0.7396, 0.5806, 0.7465, 0.5348, 0.7606, 0.601, 0.9032, 0.5801, 0.9403, 0.5278, 0.9032, 0.5806, 0.09677, 0.6129, 0.1285, 0.5806, 0.1288, 0.6214, 0.1613, 0.5842, 0.1935, 0.5806, 0.1288, 0.5847, 0.677, 0.6363, 0.7136, 0.551, 0.7396, 0.551, 0.7396, 0.6363, 0.7136, 0.5806, 0.7465, 0.6129, 0.7993, 0.5806, 0.8065, 0.5806, 0.7465, 0.601, 0.9032, 0.6446, 0.9396, 0.5801, 0.9403, 0.6214, 0.1613, 0.6536, 0.2118, 0.5842, 0.1935, 0.6536, 0.2118, 0.6756, 0.2581, 0.5916, 0.2862, 0.6452, 0.3381, 0.6064, 0.3621, 0.5916, 0.3226, 0.6666, 0.5164, 0.5822, 0.5635, 0.5996, 0.4723, 0.6666, 0.5164, 0.6178, 0.5607, 0.5822, 0.5635, 0.6673, 0.58, 0.6367, 0.6367, 0.6178, 0.5607, 0.6452, 0.7453, 0.6129, 0.7993, 0.6363, 0.7136, 0.685, 0.001388, 0.6714, 0.03226, 0.6412, 0.0, 0.6714, 0.03226, 0.6774, 0.06452, 0.6452, 0.06452, 0.6452, 0.2903, 0.6774, 0.3028, 0.6452, 0.3381, 0.6452, 0.3381, 0.7044, 0.3797, 0.6064, 0.3621, 0.6774, 0.4244, 0.6666, 0.5164, 0.6454, 0.427, 0.6666, 0.5164, 0.6673, 0.58, 0.6178, 0.5607, 0.6673, 0.58, 0.6699, 0.6577, 0.6367, 0.6367, 0.6774, 0.8065, 0.6507, 0.8387, 0.6452, 0.8065, 0.6453, 0.9032, 0.7104, 0.9355, 0.6446, 0.9396, 0.6536, 0.2118, 0.7097, 0.2373, 0.6774, 0.2258, 0.6774, 0.2258, 0.7097, 0.2373, 0.6756, 0.2581, 0.0001512, 1.0, 0.06452, 0.9677, 0.1315, 0.9674, 0.1001, 1.0, 0.7246, 0.5823, 0.6699, 0.6577, 0.6673, 0.58, 0.7097, 0.7087, 0.6774, 0.7097, 0.6774, 0.6774, 0.7097, 0.9032, 0.7104, 0.9355, 0.6453, 0.9032, 0.7391, 0.09677, 0.7419, 0.129, 0.6888, 0.1314, 0.7419, 0.129, 0.74, 0.1613, 0.6888, 0.1314, 0.74, 0.1613, 0.7419, 0.221, 0.6536, 0.2118, 0.7419, 0.221, 0.7097, 0.2373, 0.6536, 0.2118, 0.7419, 0.2581, 0.7097, 0.2943, 0.7097, 0.2373, 0.7044, 0.3797, 0.7419, 0.3943, 0.7097, 0.4248, 0.7419, 0.4812, 0.7097, 0.4883, 0.7097, 0.4248, 0.7477, 0.5332, 0.7246, 0.5823, 0.7097, 0.4883, 0.7419, 0.6493, 0.7097, 0.7087, 0.7143, 0.6405, 0.7421, 0.9364, 0.6917, 0.9677, 0.7104, 0.9355, 0.74, 0.1613, 0.7742, 0.1935, 0.7419, 0.221, 0.7742, 0.2252, 0.7419, 0.2581, 0.7419, 0.221, 0.7742, 0.2252, 0.7712, 0.2903, 0.7419, 0.2581, 0.7712, 0.2903, 0.7742, 0.3226, 0.7419, 0.3226, 0.7419, 0.3548, 0.7742, 0.3613, 0.7419, 0.3943, 0.7742, 0.4408, 0.7419, 0.4812, 0.7419, 0.3943, 0.7246, 0.5823, 0.7742, 0.6129, 0.7143, 0.6405, 0.7742, 0.6129, 0.7419, 0.6493, 0.7143, 0.6405, 0.7594, 0.7419, 0.7742, 0.7742, 0.7292, 0.7742, 0.7742, 0.8065, 0.7716, 0.8387, 0.7399, 0.8065, 0.7716, 0.8387, 0.7742, 0.871, 0.7385, 0.871, 0.8065, 0.03226, 0.7742, 0.06452, 0.7325, 0.06667, 0.8065, 0.129, 0.8036, 0.1613, 0.7742, 0.129, 0.8036, 0.1613, 0.8065, 0.1935, 0.7742, 0.1935, 0.8065, 0.4083, 0.7742, 0.4408, 0.7742, 0.3613, 0.8065, 0.4516, 0.8035, 0.4839, 0.7742, 0.4408, 0.8071, 0.5161, 0.8065, 0.5484, 0.7477, 0.5332, 0.8065, 0.5937, 0.7742, 0.6129, 0.7246, 0.5823, 0.8077, 0.7095, 0.7742, 0.7097, 0.7742, 0.6512, 0.7959, 0.9355, 0.8321, 0.9677, 0.7421, 0.9364, 0.8163, 0.0, 0.8576, 0.03226, 0.8065, 0.03226, 0.8065, 0.2581, 0.8387, 0.2903, 0.8065, 0.2903, 0.8387, 0.3646, 0.8065, 0.4083, 0.807, 0.3543, 0.8065, 0.4083, 0.8387, 0.4195, 0.8065, 0.4516, 0.8065, 0.6452, 0.8387, 0.6501, 0.8077, 0.7095, 0.871, 0.0, 0.8576, 0.03226, 0.8163, 0.0, 0.8576, 0.03226, 0.871, 0.06452, 0.8387, 0.09412, 0.871, 0.1626, 0.8387, 0.1935, 0.8387, 0.1613, 0.871, 0.2629, 0.8091, 0.2284, 0.8387, 0.2258, 0.871, 0.2629, 0.8387, 0.2903, 0.8091, 0.2284, 0.807, 0.3543, 0.871, 0.3436, 0.8387, 0.3646, 0.871, 0.3871, 0.8387, 0.4195, 0.8387, 0.3646, 0.8387, 0.4195, 0.871, 0.4618, 0.8387, 0.4839, 0.871, 0.543, 0.8387, 0.5484, 0.8387, 0.5161, 0.8361, 0.5818, 0.871, 0.6413, 0.8387, 0.6501, 0.871, 0.7742, 0.8795, 0.8065, 0.8387, 0.7742, 0.871, 0.9032, 0.8542, 0.9355, 0.8387, 0.9032, 0.8542, 0.9355, 0.9037, 0.9677, 0.8321, 0.9677, 0.8713, 0.129, 0.9337, 0.1921, 0.871, 0.1626, 0.9032, 0.2237, 0.871, 0.2629, 0.871, 0.1626, 0.871, 0.2629, 0.9032, 0.3, 0.871, 0.3436, 0.9032, 0.3691, 0.871, 0.3871, 0.871, 0.3436, 0.9032, 0.3691, 0.9018, 0.4194, 0.871, 0.3871, 0.9018, 0.4194, 0.9259, 0.4743, 0.871, 0.4618, 0.9032, 0.5212, 0.871, 0.543, 0.871, 0.4618, 0.9025, 0.5805, 0.9032, 0.6129, 0.8361, 0.5818, 0.9032, 0.8014, 0.8795, 0.8065, 0.871, 0.7742, 0.9032, 0.8014, 0.9046, 0.8387, 0.8795, 0.8065, 0.9046, 0.8387, 0.9032, 0.871, 0.8434, 0.871, 0.926, 0.0, 0.987, 0.05196, 0.9032, 0.03226, 0.8713, 0.129, 0.9355, 0.1246, 0.9337, 0.1921, 0.9032, 0.2237, 0.9355, 0.2799, 0.9032, 0.3, 0.9018, 0.4194, 0.9584, 0.4234, 0.9259, 0.4743, 0.9025, 0.5805, 0.9355, 0.5851, 0.9032, 0.6129, 0.9032, 0.7419, 0.9355, 0.7537, 0.9032, 0.8014, 0.9355, 0.8217, 0.9046, 0.8387, 0.9032, 0.8014, 0.9355, 0.888, 0.9032, 0.9032, 0.9032, 0.871, 0.9355, 0.962, 0.9037, 0.9677, 0.9032, 0.9355, 0.943, 0.08997, 0.9677, 0.0993, 0.9355, 0.1246, 0.995, 0.1846, 0.9337, 0.1921, 0.9355, 0.1246, 0.9337, 0.1921, 0.9677, 0.2258, 0.9355, 0.2258, 0.9677, 0.314, 0.9355, 0.3226, 0.9355, 0.2799, 0.9677, 0.314, 0.9406, 0.3548, 0.9355, 0.3226, 0.9406, 0.3548, 0.9677, 0.3871, 0.9355, 0.3871, 0.9677, 0.3871, 0.9584, 0.4234, 0.9355, 0.3871, 0.9584, 0.4234, 0.9577, 0.4939, 0.9259, 0.4743, 0.9355, 0.7097, 0.9677, 0.7283, 0.9355, 0.7537, 0.9355, 0.7537, 0.9677, 0.797, 0.9355, 0.8217, 0.9677, 0.9072, 0.9355, 0.962, 0.9355, 0.888, 0.987, 0.05196, 0.9677, 0.0993, 0.943, 0.08997, 0.9337, 0.1921, 0.995, 0.1846, 0.9677, 0.2258, 0.9677, 0.2258, 0.995, 0.1846, 0.9677, 0.314, 0.9677, 0.314, 1.0, 0.3548, 0.9406, 0.3548, 1.0, 0.3548, 0.9677, 0.3871, 0.9406, 0.3548, 1.0, 0.4691, 0.9577, 0.4939, 0.9584, 0.4234, 0.9577, 0.4939, 1.0, 0.4691, 0.9691, 0.541, 0.9691, 0.541, 1.0, 0.5988, 0.9677, 0.5887, 0.9677, 0.7283, 1.0, 0.7772, 0.9677, 0.797, 0.1851, 1.0, 0.1001, 1.0, 0.1315, 0.9674, 0.1613, 0.9677, 0.0, 0.2194, 0.0, 0.07168, 0.03226, 0.1588, 0.03226, 0.2152, 0.1935, 0.9677, 0.2603, 0.9677, 0.1851, 1.0, 0.3365, 0.9677, 0.3871, 0.9677, 0.3307, 1.0, 0.4444, 1.0, 0.5115, 0.9401, 0.5012, 0.9995, 0.5801, 0.9403, 0.5484, 1.0, 0.5012, 0.9995, 0.5801, 0.9403, 0.5799, 1.0, 0.5484, 1.0, 0.6446, 0.9396, 0.6941, 1.0, 0.5799, 1.0, 0.6446, 0.9396, 0.6917, 0.9677, 0.6941, 1.0, 0.8321, 0.9677, 0.9037, 0.9677, 0.8409, 1.0, 0.9037, 0.9677, 0.9407, 1.0, 0.8409, 1.0, 0.9037, 0.9677, 0.9355, 0.962, 0.9407, 1.0, 0.03226, 0.044, 0.03226, 0.09677, 0.0, 0.07168, 0.03226, 0.09677, 0.03226, 0.1588, 0.0, 0.07168, 0.0, 0.6777, 0.0, 0.5958, 0.03226, 0.5894, 0.03226, 0.6452, 0.03226, 0.2152, 0.03226, 0.2903, 0.0, 0.287, 0.0, 0.287, 0.03226, 0.2903, 0.0581, 0.3205, 0.0581, 0.3205, 0.06091, 0.3931, 0.0, 0.399, 6.746e-05, 0.4617, 0.03226, 0.4944, 5.167e-05, 0.5484, 0.032, 0.7463, 0.0, 0.7824, 0.0, 0.6777, 0.03185, 0.7051, 0.03226, 0.6452, 0.03185, 0.7051, 0.0, 0.6777, 0.03226, 0.044, -3.943e-05, 0.0, 0.09923, 0.0, 0.06452, 0.03226, 0.0, 0.7824, 0.032, 0.7463, 0.03226, 0.8661, 0.03226, 0.8661, 0.03226, 0.9425, 0.0, 0.9237, 0.03226, 0.09677, 0.03226, 0.044, 0.07198, 0.06452, 0.06452, 0.1019, 0.06452, 0.03226, 0.07198, 0.06452, 0.03226, 0.044, 0.06452, 0.2903, 0.03226, 0.2903, 0.03226, 0.2152, 0.09634, 0.2581, 0.06452, 0.1019, 0.06452, 0.1859, 0.03226, 0.1588, 0.06452, 0.1859, 0.09703, 0.2064, 0.03226, 0.2152, 0.03226, 0.2152, 0.09703, 0.2064, 0.09634, 0.2581, 0.03226, 0.5894, 5.167e-05, 0.5484, 0.06452, 0.5327, 0.06452, 0.5937, 0.03226, 0.2903, 0.06452, 0.2903, 0.0581, 0.3205, 0.0581, 0.3205, 0.06698, 0.3548, 0.06091, 0.3931, 0.06452, 0.4671, 0.06452, 0.5327, 0.03226, 0.4944, 0.06452, 0.6774, 0.03185, 0.7051, 0.03226, 0.6452, 0.06452, 0.5937, 0.06452, 0.9355, 0.03226, 0.9425, 0.03226, 0.8661, 0.06452, 0.9032, 0.06452, 0.7801, 0.06452, 0.8387, 0.03226, 0.8661, 0.06452, 0.8387, 0.06452, 0.871, 0.03226, 0.8661, 0.03226, 0.8661, 0.06452, 0.871, 0.06452, 0.9032, 0.1278, 0.3226, 0.0581, 0.3205, 0.06452, 0.2903, 0.09677, 0.2903, 0.03226, 0.9425, 0.06452, 0.9355, 0.06452, 0.9677, 0.09923, 0.0, 0.09677, 0.03226, 0.06452, 0.03226, 0.07198, 0.06452, 0.09677, 0.09677, 0.06452, 0.1019, 0.09677, 0.09677, 0.09677, 0.1352, 0.06452, 0.1019, 0.06452, 0.1859, 0.09677, 0.1352, 0.09703, 0.2064, 0.09677, 0.5289, 0.06452, 0.5327, 0.06452, 0.4671, 0.1286, 0.4839, 0.06452, 0.4671, 0.09677, 0.4303, 0.1286, 0.4839, 0.09677, 0.5806, 0.06452, 0.5937, 0.06452, 0.5327, 0.09677, 0.5289, 0.06452, 0.6774, 0.06452, 0.5937, 0.09677, 0.6358, 0.1233, 0.6774, 0.09677, 0.5806, 0.09677, 0.6358, 0.06452, 0.5937, 0.03185, 0.7051, 0.06452, 0.6774, 0.1233, 0.6774, 0.09677, 0.7361, 0.09677, 0.7751, 0.06452, 0.7801, 0.032, 0.7463, 0.09677, 0.7361, 0.09677, 0.8595, 0.06452, 0.8387, 0.06452, 0.7801, 0.09677, 0.7751, 0.06452, 0.9032, 0.06452, 0.871, 0.09677, 0.8595, 0.09677, 0.9045, 0.1315, 0.9674, 0.06452, 0.9677, 0.06452, 0.9355, 0.09677, 0.9045, 0.1326, 0.03226, 0.09677, 0.03226, 0.09923, 0.0, 0.1288, 0.0, 0.07198, 0.06452, 0.09677, 0.03226, 0.1326, 0.03226, 0.129, 0.06452, 0.09677, 0.09677, 0.07198, 0.06452, 0.129, 0.06452, 0.129, 0.09677, 0.129, 0.129, 0.09677, 0.1352, 0.09677, 0.09677, 0.129, 0.09677, 0.1318, 0.2648, 0.09634, 0.2581, 0.09703, 0.2064, 0.129, 0.2258, 0.09677, 0.1352, 0.129, 0.129, 0.1331, 0.1688, 0.09703, 0.2064, 0.1331, 0.1688, 0.129, 0.2258, 0.09677, 0.4303, 0.06091, 0.3931, 0.1289, 0.3791, 0.129, 0.4272, 0.09677, 0.2903, 0.1318, 0.2648, 0.1278, 0.3226, 0.129, 0.5823, 0.09677, 0.5806, 0.09677, 0.5289, 0.129, 0.5131, 0.09677, 0.4303, 0.129, 0.4272, 0.1286, 0.4839, 0.1286, 0.4839, 0.129, 0.5131, 0.09677, 0.5289, 0.09677, 0.7751, 0.09677, 0.7361, 0.129, 0.7468, 0.129, 0.7885, 0.129, 0.5823, 0.129, 0.6452, 0.09677, 0.6358, 0.1233, 0.6774, 0.129, 0.7468, 0.09677, 0.7361, 0.129, 0.8603, 0.09677, 0.8595, 0.09677, 0.7751, 0.129, 0.7885, 0.129, 0.9032, 0.09677, 0.9045, 0.09677, 0.8595, 0.129, 0.8603, 0.1613, 0.09677, 0.129, 0.09677, 0.129, 0.06452, 0.1613, 0.06452, 0.129, 0.9032, 0.1315, 0.9674, 0.09677, 0.9045, 0.129, 0.129, 0.129, 0.09677, 0.1613, 0.09677, 0.1928, 0.129, 0.1613, 0.4194, 0.129, 0.4272, 0.1289, 0.3791, 0.177, 0.3714, 0.1286, 0.4839, 0.129, 0.4272, 0.1931, 0.4516, 0.1926, 0.487, 0.1613, 0.4194, 0.1931, 0.4516, 0.129, 0.4272, 0.1613, 0.5203, 0.129, 0.5131, 0.1286, 0.4839, 0.1926, 0.487, 0.129, 0.5823, 0.129, 0.5131, 0.1613, 0.5203, 0.1613, 0.5806, 0.1233, 0.6774, 0.129, 0.6452, 0.1613, 0.6488, 0.1739, 0.6985, 0.129, 0.5823, 0.1613, 0.5806, 0.1613, 0.6488, 0.129, 0.7885, 0.129, 0.7468, 0.1895, 0.7419, 0.1613, 0.8045, 0.1739, 0.6985, 0.1895, 0.7419, 0.129, 0.7468, 0.1939, 0.8387, 0.129, 0.8603, 0.129, 0.7885, 0.1613, 0.8045, 0.1613, 0.9032, 0.129, 0.9032, 0.129, 0.8603, 0.1686, 0.871, 0.129, 0.8603, 0.1939, 0.8387, 0.1686, 0.871, 0.1315, 0.9674, 0.129, 0.9032, 0.1613, 0.9032, 0.1613, 0.9355, 0.1326, 0.03226, 0.1288, 0.0, 0.2572, 0.0, 0.2458, 0.03603, 0.1613, 0.9355, 0.1613, 0.9677, 0.1315, 0.9674, 0.1935, 0.09506, 0.1613, 0.06452, 0.1326, 0.03226, 0.2458, 0.03603, 0.1935, 0.5806, 0.1613, 0.5806, 0.1613, 0.5203, 0.1935, 0.5484, 0.1613, 0.09677, 0.1935, 0.09506, 0.1928, 0.129, 0.1928, 0.129, 0.2114, 0.1724, 0.1331, 0.1688, 0.2114, 0.1724, 0.1969, 0.2258, 0.168, 0.2319, 0.1861, 0.3198, 0.177, 0.3714, 0.1289, 0.3791, 0.1613, 0.5203, 0.1926, 0.487, 0.1935, 0.5484, 0.1613, 0.6488, 0.1613, 0.5806, 0.1935, 0.5806, 0.2045, 0.6293, 0.2125, 0.9355, 0.1613, 0.9355, 0.1613, 0.9032, 0.1935, 0.9032, 0.1895, 0.7419, 0.2219, 0.7742, 0.1613, 0.8045, 0.2219, 0.7742, 0.2213, 0.8065, 0.1613, 0.8045, 0.1613, 0.8045, 0.2213, 0.8065, 0.1939, 0.8387, 0.1935, 0.9677, 0.1613, 0.9677, 0.1613, 0.9355, 0.2125, 0.9355, 0.2258, 0.333, 0.1861, 0.3198, 0.168, 0.2319, 0.2614, 0.2294, 0.1935, 0.09506, 0.2458, 0.03603, 0.2258, 0.1008, 0.1928, 0.129, 0.2258, 0.1008, 0.2114, 0.1724, 0.1969, 0.2258, 0.2614, 0.2294, 0.168, 0.2319, 0.1935, 0.4188, 0.177, 0.3714, 0.2258, 0.333, 0.2258, 0.3871, 0.1931, 0.4516, 0.1935, 0.4188, 0.2258, 0.4194, 0.2634, 0.4516, 0.2258, 0.3871, 0.2258, 0.4194, 0.1935, 0.4188, 0.2583, 0.4839, 0.1926, 0.487, 0.1931, 0.4516, 0.2634, 0.4516, 0.1935, 0.5806, 0.1935, 0.5484, 0.2258, 0.541, 0.2484, 0.5824, 0.2583, 0.4839, 0.2258, 0.541, 0.1926, 0.487, 0.2559, 0.7366, 0.1895, 0.7419, 0.1935, 0.7097, 0.2258, 0.688, 0.2537, 0.8634, 0.1686, 0.871, 0.1939, 0.8387, 0.2258, 0.8387, 0.1895, 0.7419, 0.2559, 0.7366, 0.2219, 0.7742, 0.1935, 0.9032, 0.1686, 0.871, 0.2537, 0.8634, 0.2258, 0.9032, 0.2581, 0.09677, 0.2258, 0.1008, 0.2458, 0.03603, 0.2581, 0.06452, 0.2125, 0.9355, 0.2603, 0.9677, 0.1935, 0.9677, 0.2258, 0.3871, 0.2258, 0.333, 0.2705, 0.3424, 0.2581, 0.3871, 0.2258, 0.1008, 0.2581, 0.09677, 0.2627, 0.138, 0.2114, 0.1724, 0.2627, 0.138, 0.2614, 0.2294, 0.2614, 0.2294, 0.2581, 0.305, 0.2258, 0.333, 0.2581, 0.305, 0.2705, 0.3424, 0.2258, 0.333, 0.2258, 0.4194, 0.2258, 0.3871, 0.2581, 0.3871, 0.2704, 0.4071, 0.2581, 0.6774, 0.2258, 0.688, 0.2045, 0.6293, 0.3062, 0.6578, 0.2583, 0.4839, 0.2484, 0.5824, 0.2258, 0.541, 0.3162, 0.6129, 0.3062, 0.6578, 0.2045, 0.6293, 0.2878, 0.8065, 0.2213, 0.8065, 0.2219, 0.7742, 0.2581, 0.7742, 0.2258, 0.688, 0.2581, 0.6774, 0.2559, 0.7366, 0.2258, 0.8387, 0.2213, 0.8065, 0.2878, 0.8065, 0.2537, 0.8634, 0.2785, 0.9355, 0.2125, 0.9355, 0.2258, 0.9032, 0.2817, 0.9032, 0.2537, 0.8634, 0.2817, 0.9032, 0.2258, 0.9032, 0.2458, 0.03603, 0.2572, 0.0, 0.3115, 0.0, 0.3042, 0.03226, 0.2125, 0.9355, 0.2785, 0.9355, 0.2603, 0.9677, 0.3346, 0.06452, 0.2581, 0.06452, 0.2458, 0.03603, 0.3042, 0.03226, 0.2903, 0.09677, 0.2581, 0.09677, 0.2581, 0.06452, 0.3346, 0.06452, 0.3089, 0.1307, 0.2627, 0.138, 0.2581, 0.09677, 0.2903, 0.09677, 0.2704, 0.4071, 0.2581, 0.3871, 0.2705, 0.3424, 0.3146, 0.3306, 0.2627, 0.138, 0.3054, 0.1935, 0.2614, 0.2294, 0.2903, 0.2754, 0.2705, 0.3424, 0.2581, 0.305, 0.2903, 0.7702, 0.2559, 0.7366, 0.2581, 0.6774, 0.3062, 0.6578, 0.2634, 0.4516, 0.2999, 0.4905, 0.2583, 0.4839, 0.2999, 0.4905, 0.2903, 0.5764, 0.2484, 0.5824, 0.2484, 0.5824, 0.2903, 0.5764, 0.3162, 0.6129, 0.2705, 0.3424, 0.2903, 0.2754, 0.3534, 0.2595, 0.3146, 0.3306, 0.2581, 0.7742, 0.2903, 0.7702, 0.2878, 0.8065, 0.2878, 0.8065, 0.2903, 0.8621, 0.2537, 0.8634, 0.2537, 0.8634, 0.2903, 0.8621, 0.2817, 0.9032, 0.2903, 0.09677, 0.3358, 0.09677, 0.3089, 0.1307, 0.2627, 0.138, 0.3089, 0.1307, 0.3054, 0.1935, 0.3054, 0.1935, 0.3226, 0.2408, 0.2614, 0.2294, 0.3226, 0.2408, 0.3534, 0.2595, 0.2903, 0.2754, 0.2704, 0.4071, 0.3146, 0.3306, 0.3447, 0.3327, 0.3453, 0.3644, 0.2903, 0.4194, 0.2704, 0.4071, 0.3453, 0.3644, 0.333, 0.4366, 0.3342, 0.8387, 0.2903, 0.8621, 0.2878, 0.8065, 0.3226, 0.8077, 0.3226, 0.5446, 0.3226, 0.5806, 0.2903, 0.5764, 0.2903, 0.5764, 0.3226, 0.5806, 0.3162, 0.6129, 0.3251, 0.7097, 0.3187, 0.7419, 0.2903, 0.7702, 0.3187, 0.7419, 0.3226, 0.8077, 0.2903, 0.7702, 0.2817, 0.9032, 0.2903, 0.8621, 0.3226, 0.871, 0.3497, 0.9032, 0.2903, 0.8621, 0.3342, 0.8387, 0.3226, 0.871, 0.3866, 0.03226, 0.3042, 0.03226, 0.3115, 0.0, 0.3718, 0.0, 0.3054, 0.1935, 0.3089, 0.1307, 0.3858, 0.1613, 0.3696, 0.2079, 0.3548, 0.129, 0.3858, 0.1613, 0.3089, 0.1307, 0.3146, 0.3306, 0.3534, 0.2595, 0.3548, 0.2903, 0.3447, 0.3327, 0.3696, 0.2079, 0.3534, 0.2595, 0.3226, 0.2408, 0.3548, 0.5018, 0.2999, 0.4905, 0.333, 0.4366, 0.3752, 0.4638, 0.3548, 0.5878, 0.3226, 0.5806, 0.3226, 0.5446, 0.3556, 0.5483, 0.3548, 0.5018, 0.3556, 0.5483, 0.3226, 0.5446, 0.3062, 0.6578, 0.3162, 0.6129, 0.3548, 0.5878, 0.3628, 0.6724, 0.3548, 0.129, 0.3358, 0.09677, 0.3871, 0.09479, 0.3871, 0.129, 0.3062, 0.6578, 0.3628, 0.6724, 0.3251, 0.7097, 0.3187, 0.7419, 0.385, 0.8064, 0.3226, 0.8077, 0.3226, 0.8077, 0.385, 0.8064, 0.3342, 0.8387, 0.3226, 0.871, 0.3548, 0.871, 0.3497, 0.9032, 0.3866, 0.03226, 0.3871, 0.09479, 0.3346, 0.06452, 0.3534, 0.2595, 0.3696, 0.2079, 0.4139, 0.199, 0.3871, 0.2581, 0.3548, 0.129, 0.3871, 0.129, 0.3858, 0.1613, 0.3871, 0.2903, 0.3548, 0.2903, 0.3534, 0.2595, 0.3871, 0.2581, 0.3447, 0.3327, 0.3548, 0.2903, 0.3871, 0.2903, 0.4193, 0.2904, 0.3453, 0.3644, 0.3447, 0.3327, 0.4193, 0.2904, 0.3871, 0.3768, 0.4167, 0.6842, 0.3628, 0.6724, 0.3548, 0.5878, 0.4147, 0.6152, 0.3871, 0.3768, 0.3871, 0.4194, 0.333, 0.4366, 0.3548, 0.5018, 0.3752, 0.4638, 0.3556, 0.5483, 0.3556, 0.5483, 0.4513, 0.545, 0.3548, 0.5878, 0.3548, 0.5878, 0.4513, 0.545, 0.4147, 0.6152, 0.3187, 0.7419, 0.3251, 0.7097, 0.4167, 0.6842, 0.3932, 0.7364, 0.3628, 0.6724, 0.4167, 0.6842, 0.3251, 0.7097, 0.4015, 0.871, 0.3548, 0.871, 0.3342, 0.8387, 0.3871, 0.8387, 0.3497, 0.9032, 0.3548, 0.871, 0.4015, 0.871, 0.3871, 0.9032, 0.3866, 0.03226, 0.3718, 0.0, 0.4194, 0.0, 0.4296, 0.03192, 0.4518, 0.1613, 0.3858, 0.1613, 0.3871, 0.129, 0.4194, 0.09734, 0.3871, 0.09479, 0.4296, 0.03192, 0.4194, 0.09734, 0.3696, 0.2079, 0.3858, 0.1613, 0.4518, 0.1613, 0.4139, 0.199, 0.3871, 0.2581, 0.4139, 0.199, 0.4194, 0.2258, 0.4194, 0.2581, 0.3871, 0.2903, 0.3871, 0.2581, 0.4194, 0.2581, 0.4193, 0.2904, 0.4264, 0.4516, 0.3752, 0.4638, 0.3871, 0.4194, 0.4194, 0.4039, 0.4194, 0.3484, 0.4194, 0.4039, 0.3871, 0.3768, 0.4194, 0.8065, 0.385, 0.8064, 0.3932, 0.7364, 0.4194, 0.7479, 0.4264, 0.4516, 0.4461, 0.4836, 0.3752, 0.4638, 0.4461, 0.4836, 0.4513, 0.545, 0.3556, 0.5483, 0.3871, 0.8387, 0.385, 0.8064, 0.4194, 0.8065, 0.4194, 0.8387, 0.3871, 0.9677, 0.3797, 0.9355, 0.4194, 0.9346, 0.4444, 1.0, 0.4015, 0.871, 0.4194, 0.9346, 0.3871, 0.9032, 0.4516, 0.09532, 0.4194, 0.09734, 0.4296, 0.03192, 0.4584, 0.06452, 0.4194, 0.2581, 0.4194, 0.2258, 0.4565, 0.2097, 0.4193, 0.2904, 0.4194, 0.09734, 0.4516, 0.09532, 0.4518, 0.1613, 0.4518, 0.1613, 0.4565, 0.2097, 0.4139, 0.199, 0.466, 0.399, 0.4194, 0.4039, 0.4194, 0.3484, 0.4802, 0.3501, 0.4681, 0.6129, 0.4147, 0.6152, 0.4513, 0.545, 0.5079, 0.5898, 0.4194, 0.7479, 0.3932, 0.7364, 0.478, 0.6715, 0.4777, 0.7327, 0.4516, 0.8387, 0.4194, 0.8387, 0.4194, 0.8065, 0.4516, 0.7837, 0.4194, 0.7479, 0.4777, 0.7327, 0.4516, 0.7837, 0.4516, 0.871, 0.4015, 0.871, 0.4194, 0.8387, 0.4516, 0.8387, 0.4813, 0.9032, 0.4194, 0.9346, 0.4015, 0.871, 0.4516, 0.871, 0.4193, 0.2904, 0.4565, 0.2097, 0.4881, 0.2216, 0.5091, 0.2628, 0.4813, 0.9032, 0.4677, 0.9355, 0.4194, 0.9346, 0.4194, 0.9346, 0.4677, 0.9355, 0.4444, 1.0, 0.4296, 0.03192, 0.4839, 0.03226, 0.4584, 0.06452, 0.4839, 0.09677, 0.4839, 0.1286, 0.4516, 0.09532, 0.4516, 0.8387, 0.4516, 0.7837, 0.4882, 0.7752, 0.4839, 0.8387, 0.5058, 0.433, 0.4513, 0.545, 0.4461, 0.4836, 0.4777, 0.7327, 0.4882, 0.7752, 0.4516, 0.7837, 0.4832, 0.871, 0.4516, 0.871, 0.4516, 0.8387, 0.4839, 0.8387, 0.5377, 0.03226, 0.4839, 0.03226, 0.482, 0.0, 0.5259, 0.0, 0.4516, 0.871, 0.4832, 0.871, 0.4813, 0.9032, 0.4677, 0.9355, 0.5115, 0.9401, 0.4444, 1.0, 0.4584, 0.06452, 0.4839, 0.03226, 0.5377, 0.03226, 0.5161, 0.06452, 0.4839, 0.09677, 0.4584, 0.06452, 0.5161, 0.06452, 0.5462, 0.09215, 0.4839, 0.1286, 0.4839, 0.09677, 0.5462, 0.09215, 0.5259, 0.13, 0.4565, 0.2097, 0.4839, 0.1286, 0.5259, 0.13, 0.4881, 0.2216, 0.543, 0.3437, 0.4802, 0.3501, 0.5091, 0.2628, 0.526, 0.2903, 0.5315, 0.3871, 0.466, 0.399, 0.4802, 0.3501, 0.543, 0.3437, 0.5519, 0.8387, 0.4839, 0.8387, 0.4882, 0.7752, 0.5336, 0.8065, 0.466, 0.399, 0.5315, 0.3871, 0.5058, 0.433, 0.5058, 0.433, 0.5459, 0.5415, 0.4513, 0.545, 0.4777, 0.7327, 0.5431, 0.6806, 0.5348, 0.7606, 0.5115, 0.9401, 0.4677, 0.9355, 0.4813, 0.9032, 0.5278, 0.9032, 0.4832, 0.871, 0.5278, 0.9032, 0.4813, 0.9032, 0.5091, 0.2628, 0.4881, 0.2216, 0.5484, 0.191, 0.569, 0.2258, 0.5377, 0.03226, 0.5462, 0.09215, 0.5161, 0.06452, 0.5377, 0.03226, 0.5259, 0.0, 0.6412, 0.0, 0.5949, 0.03483, 0.569, 0.2258, 0.5518, 0.2581, 0.5091, 0.2628, 0.5315, 0.3871, 0.5726, 0.3952, 0.5058, 0.433, 0.5058, 0.433, 0.5726, 0.3952, 0.5648, 0.4461, 0.5459, 0.5415, 0.5568, 0.6202, 0.5079, 0.5898, 0.4882, 0.7752, 0.5348, 0.7606, 0.5336, 0.8065, 0.5519, 0.8387, 0.5699, 0.871, 0.4832, 0.871, 0.5278, 0.9032, 0.5801, 0.9403, 0.5115, 0.9401, 0.5806, 0.1288, 0.5259, 0.13, 0.5462, 0.09215, 0.5806, 0.09677, 0.5462, 0.09215, 0.5949, 0.03483, 0.5806, 0.09677, 0.543, 0.3437, 0.526, 0.2903, 0.5916, 0.2862, 0.5916, 0.3226, 0.5806, 0.1288, 0.5842, 0.1935, 0.5484, 0.191, 0.5484, 0.191, 0.5842, 0.1935, 0.569, 0.2258, 0.5726, 0.3952, 0.5315, 0.3871, 0.543, 0.3437, 0.6064, 0.3621, 0.543, 0.3437, 0.5916, 0.3226, 0.6064, 0.3621, 0.5336, 0.8065, 0.5348, 0.7606, 0.5806, 0.7465, 0.5806, 0.8065, 0.5996, 0.4723, 0.5822, 0.5635, 0.5459, 0.5415, 0.5431, 0.6806, 0.5847, 0.677, 0.551, 0.7396, 0.5806, 0.8387, 0.5519, 0.8387, 0.5336, 0.8065, 0.5806, 0.8065, 0.6129, 0.1285, 0.5806, 0.09677, 0.5949, 0.03483, 0.6129, 0.06452, 0.5519, 0.8387, 0.5806, 0.8387, 0.5699, 0.871, 0.5699, 0.871, 0.601, 0.9032, 0.5278, 0.9032, 0.5916, 0.2862, 0.5518, 0.2581, 0.569, 0.2258, 0.6536, 0.2118, 0.6129, 0.1285, 0.6214, 0.1613, 0.5806, 0.1288, 0.5842, 0.1935, 0.6536, 0.2118, 0.569, 0.2258, 0.5648, 0.4461, 0.5726, 0.3952, 0.6064, 0.3621, 0.6454, 0.427, 0.6367, 0.6367, 0.5568, 0.6202, 0.5822, 0.5635, 0.6178, 0.5607, 0.5648, 0.4461, 0.6454, 0.427, 0.5996, 0.4723, 0.5806, 0.8387, 0.5806, 0.8065, 0.6129, 0.7993, 0.6129, 0.8387, 0.6367, 0.6367, 0.5847, 0.677, 0.5568, 0.6202, 0.6363, 0.7136, 0.6129, 0.7993, 0.5806, 0.7465, 0.6129, 0.871, 0.5699, 0.871, 0.5806, 0.8387, 0.6129, 0.8387, 0.6452, 0.06452, 0.6129, 0.06452, 0.5949, 0.03483, 0.6714, 0.03226, 0.5699, 0.871, 0.6129, 0.871, 0.601, 0.9032, 0.6412, 0.0, 0.6714, 0.03226, 0.5949, 0.03483, 0.6888, 0.1314, 0.6129, 0.1285, 0.6129, 0.06452, 0.6452, 0.06452, 0.6452, 0.3381, 0.5916, 0.3226, 0.5916, 0.2862, 0.6452, 0.2903, 0.6129, 0.1285, 0.6888, 0.1314, 0.6214, 0.1613, 0.6756, 0.2581, 0.6452, 0.2903, 0.5916, 0.2862, 0.6129, 0.8387, 0.6129, 0.7993, 0.6452, 0.8065, 0.6507, 0.8387, 0.5996, 0.4723, 0.6454, 0.427, 0.6666, 0.5164, 0.6367, 0.6367, 0.6699, 0.6577, 0.5847, 0.677, 0.5847, 0.677, 0.6699, 0.6577, 0.6363, 0.7136, 0.6452, 0.7453, 0.6452, 0.8065, 0.6129, 0.7993, 0.6591, 0.871, 0.6129, 0.871, 0.6129, 0.8387, 0.6507, 0.8387, 0.6453, 0.9032, 0.601, 0.9032, 0.6129, 0.871, 0.6591, 0.871, 0.6454, 0.427, 0.6064, 0.3621, 0.7044, 0.3797, 0.6774, 0.4244, 0.601, 0.9032, 0.6453, 0.9032, 0.6446, 0.9396, 0.6452, 0.06452, 0.6774, 0.06452, 0.6888, 0.1314, 0.6888, 0.1314, 0.74, 0.1613, 0.6214, 0.1613, 0.6214, 0.1613, 0.74, 0.1613, 0.6536, 0.2118, 0.6536, 0.2118, 0.6774, 0.2258, 0.6756, 0.2581, 0.6756, 0.2581, 0.6774, 0.3028, 0.6452, 0.2903, 0.6452, 0.3381, 0.6774, 0.3028, 0.7044, 0.3797, 0.6363, 0.7136, 0.6699, 0.6577, 0.6774, 0.6774, 0.6774, 0.7097, 0.6452, 0.7453, 0.6363, 0.7136, 0.6774, 0.7097, 0.7085, 0.7419, 0.6452, 0.8065, 0.6452, 0.7453, 0.6774, 0.7742, 0.6774, 0.8065, 0.7085, 0.7419, 0.6774, 0.7742, 0.6452, 0.7453, 0.7325, 0.06667, 0.6774, 0.06452, 0.6714, 0.03226, 0.685, 0.001388, 0.6446, 0.9396, 0.7104, 0.9355, 0.6917, 0.9677, 0.6888, 0.1314, 0.6774, 0.06452, 0.7325, 0.06667, 0.7391, 0.09677, 0.6774, 0.3028, 0.6756, 0.2581, 0.7097, 0.2373, 0.7097, 0.2943, 0.6666, 0.5164, 0.6774, 0.4244, 0.7097, 0.4248, 0.7097, 0.4883, 0.6774, 0.3028, 0.7097, 0.2943, 0.7044, 0.3797, 0.7044, 0.3797, 0.7097, 0.4248, 0.6774, 0.4244, 0.7246, 0.5823, 0.6673, 0.58, 0.6666, 0.5164, 0.7097, 0.4883, 0.6774, 0.6774, 0.6699, 0.6577, 0.7143, 0.6405, 0.7097, 0.7087, 0.7246, 0.5823, 0.7143, 0.6405, 0.6699, 0.6577, 0.7399, 0.8065, 0.6774, 0.8065, 0.6774, 0.7742, 0.7292, 0.7742, 0.6774, 0.7097, 0.7097, 0.7087, 0.7085, 0.7419, 0.7085, 0.7419, 0.7292, 0.7742, 0.6774, 0.7742, 0.7097, 0.8387, 0.6507, 0.8387, 0.6774, 0.8065, 0.7399, 0.8065, 0.6591, 0.871, 0.6507, 0.8387, 0.7097, 0.8387, 0.7385, 0.871, 0.6453, 0.9032, 0.6591, 0.871, 0.7385, 0.871, 0.7097, 0.9032, 0.7419, 0.3548, 0.7044, 0.3797, 0.7097, 0.2943, 0.7419, 0.3226, 0.7419, 0.221, 0.7419, 0.2581, 0.7097, 0.2373, 0.7419, 0.2581, 0.7712, 0.2903, 0.7097, 0.2943, 0.7097, 0.2943, 0.7712, 0.2903, 0.7419, 0.3226, 0.7594, 0.7419, 0.7085, 0.7419, 0.7097, 0.7087, 0.7419, 0.7097, 0.7419, 0.3548, 0.7419, 0.3943, 0.7044, 0.3797, 0.7419, 0.3943, 0.7419, 0.4812, 0.7097, 0.4248, 0.7097, 0.4883, 0.7419, 0.4812, 0.7477, 0.5332, 0.7419, 0.6493, 0.7419, 0.7097, 0.7097, 0.7087, 0.7104, 0.9355, 0.7097, 0.9032, 0.7516, 0.9032, 0.7421, 0.9364, 0.7085, 0.7419, 0.7594, 0.7419, 0.7292, 0.7742, 0.7399, 0.8065, 0.7716, 0.8387, 0.7097, 0.8387, 0.7097, 0.8387, 0.7716, 0.8387, 0.7385, 0.871, 0.7385, 0.871, 0.7516, 0.9032, 0.7097, 0.9032, 0.7391, 0.09677, 0.7325, 0.06667, 0.7742, 0.06452, 0.8064, 0.09515, 0.685, 0.001388, 0.8163, 0.0, 0.7325, 0.06667, 0.7419, 0.129, 0.7391, 0.09677, 0.8064, 0.09515, 0.7742, 0.129, 0.74, 0.1613, 0.7419, 0.129, 0.7742, 0.129, 0.8036, 0.1613, 0.7742, 0.3613, 0.7419, 0.3548, 0.7419, 0.3226, 0.7742, 0.3226, 0.74, 0.1613, 0.8036, 0.1613, 0.7742, 0.1935, 0.7419, 0.221, 0.7742, 0.1935, 0.7742, 0.2252, 0.8071, 0.5161, 0.7477, 0.5332, 0.7419, 0.4812, 0.8035, 0.4839, 0.7742, 0.3613, 0.7742, 0.4408, 0.7419, 0.3943, 0.7742, 0.4408, 0.8035, 0.4839, 0.7419, 0.4812, 0.7419, 0.7097, 0.7419, 0.6493, 0.7742, 0.6512, 0.7742, 0.7097, 0.7742, 0.6129, 0.7742, 0.6512, 0.7419, 0.6493, 0.7399, 0.8065, 0.7292, 0.7742, 0.7742, 0.7742, 0.7742, 0.8065, 0.7419, 0.7097, 0.7742, 0.7097, 0.7594, 0.7419, 0.8091, 0.2284, 0.7742, 0.2252, 0.7742, 0.1935, 0.8065, 0.1935, 0.7385, 0.871, 0.7742, 0.871, 0.7516, 0.9032, 0.7516, 0.9032, 0.7959, 0.9355, 0.7421, 0.9364, 0.8163, 0.0, 0.8065, 0.03226, 0.7325, 0.06667, 0.8065, 0.03226, 0.8064, 0.09515, 0.7742, 0.06452, 0.8064, 0.09515, 0.8065, 0.129, 0.7742, 0.129, 0.8065, 0.2903, 0.7712, 0.2903, 0.7742, 0.2252, 0.8065, 0.2581, 0.7742, 0.2252, 0.8091, 0.2284, 0.8065, 0.2581, 0.7742, 0.3226, 0.7712, 0.2903, 0.8065, 0.2903, 0.8065, 0.3226, 0.7742, 0.3613, 0.7742, 0.3226, 0.8065, 0.3226, 0.807, 0.3543, 0.8065, 0.5937, 0.7246, 0.5823, 0.7477, 0.5332, 0.8065, 0.5484, 0.7742, 0.3613, 0.807, 0.3543, 0.8065, 0.4083, 0.8065, 0.4083, 0.8065, 0.4516, 0.7742, 0.4408, 0.7742, 0.6512, 0.7742, 0.6129, 0.8065, 0.5937, 0.8065, 0.6452, 0.8065, 0.7419, 0.7594, 0.7419, 0.7742, 0.7097, 0.8077, 0.7095, 0.8065, 0.6452, 0.8077, 0.7095, 0.7742, 0.6512, 0.8065, 0.7742, 0.7742, 0.7742, 0.7594, 0.7419, 0.8065, 0.7419, 0.8065, 0.8065, 0.7742, 0.8065, 0.7742, 0.7742, 0.8065, 0.7742, 0.8065, 0.8387, 0.7716, 0.8387, 0.7742, 0.8065, 0.8065, 0.8065, 0.7742, 0.871, 0.7716, 0.8387, 0.8065, 0.8387, 0.8065, 0.871, 0.8065, 0.9032, 0.7516, 0.9032, 0.7742, 0.871, 0.8065, 0.871, 0.8064, 0.09515, 0.8065, 0.03226, 0.8576, 0.03226, 0.8387, 0.09412, 0.7516, 0.9032, 0.8065, 0.9032, 0.7959, 0.9355, 0.8387, 0.129, 0.8065, 0.129, 0.8064, 0.09515, 0.8387, 0.09412, 0.8387, 0.1613, 0.8036, 0.1613, 0.8065, 0.129, 0.8387, 0.129, 0.8065, 0.1935, 0.8036, 0.1613, 0.8387, 0.1613, 0.8387, 0.1935, 0.8091, 0.2284, 0.8065, 0.1935, 0.8387, 0.1935, 0.8387, 0.2258, 0.8065, 0.3226, 0.8065, 0.2903, 0.8387, 0.2903, 0.807, 0.3543, 0.8065, 0.2581, 0.8091, 0.2284, 0.8387, 0.2903, 0.8387, 0.4839, 0.8035, 0.4839, 0.8065, 0.4516, 0.8387, 0.4195, 0.8065, 0.4083, 0.8387, 0.3646, 0.8387, 0.4195, 0.8071, 0.5161, 0.8035, 0.4839, 0.8387, 0.4839, 0.8387, 0.5161, 0.8065, 0.5484, 0.8071, 0.5161, 0.8387, 0.5161, 0.8387, 0.5484, 0.8065, 0.5937, 0.8065, 0.5484, 0.8387, 0.5484, 0.8361, 0.5818, 0.8387, 0.6501, 0.8065, 0.6452, 0.8065, 0.5937, 0.8361, 0.5818, 0.8065, 0.7742, 0.8065, 0.7419, 0.8387, 0.7419, 0.8387, 0.7742, 0.8077, 0.7095, 0.8387, 0.7419, 0.8065, 0.7419, 0.8065, 0.8065, 0.8065, 0.7742, 0.8387, 0.7742, 0.8795, 0.8065, 0.8387, 0.8387, 0.8065, 0.8387, 0.8065, 0.8065, 0.8795, 0.8065, 0.8065, 0.871, 0.8065, 0.8387, 0.8387, 0.8387, 0.8434, 0.871, 0.8065, 0.9032, 0.8065, 0.871, 0.8434, 0.871, 0.8387, 0.9032, 0.8542, 0.9355, 0.7959, 0.9355, 0.8065, 0.9032, 0.8387, 0.9032, 0.8713, 0.129, 0.8387, 0.129, 0.8387, 0.09412, 0.871, 0.09677, 0.7959, 0.9355, 0.8542, 0.9355, 0.8321, 0.9677, 0.8387, 0.09412, 0.871, 0.06452, 0.871, 0.09677, 0.871, 0.1626, 0.8387, 0.1613, 0.8387, 0.129, 0.8713, 0.129, 0.8387, 0.2258, 0.8387, 0.1935, 0.871, 0.1626, 0.871, 0.2629, 0.871, 0.3436, 0.807, 0.3543, 0.8387, 0.2903, 0.871, 0.2629, 0.8387, 0.5161, 0.8387, 0.4839, 0.871, 0.4618, 0.871, 0.543, 0.871, 0.3436, 0.871, 0.3871, 0.8387, 0.3646, 0.871, 0.3871, 0.9018, 0.4194, 0.8387, 0.4195, 0.8387, 0.4195, 0.9018, 0.4194, 0.871, 0.4618, 0.9025, 0.5805, 0.8361, 0.5818, 0.8387, 0.5484, 0.871, 0.543, 0.8712, 0.7097, 0.8077, 0.7095, 0.8387, 0.6501, 0.871, 0.6413, 0.8387, 0.7419, 0.8077, 0.7095, 0.8712, 0.7097, 0.871, 0.7419, 0.8387, 0.7742, 0.8387, 0.7419, 0.871, 0.7419, 0.871, 0.7742, 0.9032, 0.03226, 0.8576, 0.03226, 0.871, 0.0, 0.926, 0.0, 0.8795, 0.8065, 0.9046, 0.8387, 0.8387, 0.8387, 0.8387, 0.8387, 0.9046, 0.8387, 0.8434, 0.871, 0.8434, 0.871, 0.871, 0.9032, 0.8387, 0.9032, 0.9032, 0.06452, 0.871, 0.06452, 0.8576, 0.03226, 0.9032, 0.03226, 0.943, 0.08997, 0.871, 0.09677, 0.871, 0.06452, 0.9032, 0.06452, 0.9032, 0.6452, 0.871, 0.6413, 0.8361, 0.5818, 0.9032, 0.6129, 0.871, 0.09677, 0.943, 0.08997, 0.8713, 0.129, 0.871, 0.1626, 0.9337, 0.1921, 0.9032, 0.2237, 0.871, 0.2629, 0.9032, 0.2237, 0.9032, 0.3, 0.871, 0.3436, 0.9032, 0.3, 0.9032, 0.3691, 0.871, 0.4618, 0.9259, 0.4743, 0.9032, 0.5212, 0.9032, 0.5212, 0.9025, 0.5805, 0.871, 0.543, 0.871, 0.7742, 0.871, 0.7419, 0.9032, 0.7419, 0.9032, 0.8014, 0.871, 0.6413, 0.9032, 0.6452, 0.9032, 0.6774, 0.871, 0.6413, 0.9032, 0.6774, 0.8712, 0.7097, 0.8712, 0.7097, 0.9032, 0.7419, 0.871, 0.7419, 0.871, 0.9032, 0.8434, 0.871, 0.9032, 0.871, 0.9032, 0.9032, 0.8542, 0.9355, 0.871, 0.9032, 0.9032, 0.9032, 0.9032, 0.9355, 0.9355, 0.06452, 0.9032, 0.06452, 0.9032, 0.03226, 0.987, 0.05196, 0.8542, 0.9355, 0.9032, 0.9355, 0.9037, 0.9677, 0.9032, 0.3691, 0.9032, 0.3, 0.9355, 0.3226, 0.9406, 0.3548, 0.9032, 0.06452, 0.9355, 0.06452, 0.943, 0.08997, 0.943, 0.08997, 0.9355, 0.1246, 0.8713, 0.129, 0.9337, 0.1921, 0.9355, 0.2258, 0.9032, 0.2237, 0.9032, 0.2237, 0.9355, 0.2258, 0.9355, 0.2799, 0.9032, 0.3, 0.9355, 0.2799, 0.9355, 0.3226, 0.9018, 0.4194, 0.9032, 0.3691, 0.9355, 0.3871, 0.9584, 0.4234, 0.9032, 0.3691, 0.9406, 0.3548, 0.9355, 0.3871, 0.9025, 0.5805, 0.9032, 0.5212, 0.9577, 0.4939, 0.9691, 0.541, 0.9259, 0.4743, 0.9577, 0.4939, 0.9032, 0.5212, 0.9355, 0.6452, 0.9032, 0.6452, 0.9032, 0.6129, 0.9355, 0.5851, 0.9691, 0.541, 0.9355, 0.5851, 0.9025, 0.5805, 0.9032, 0.6774, 0.9032, 0.6452, 0.9355, 0.6452, 0.9355, 0.6774, 0.9355, 0.7097, 0.8712, 0.7097, 0.9032, 0.6774, 0.9355, 0.6774, 0.9032, 0.7419, 0.8712, 0.7097, 0.9355, 0.7097, 0.9355, 0.7537, 0.9032, 0.871, 0.9046, 0.8387, 0.9355, 0.8217, 0.9355, 0.888, 0.9032, 0.8014, 0.9355, 0.7537, 0.9355, 0.8217, 0.9032, 0.9355, 0.9032, 0.9032, 0.9355, 0.888, 0.9355, 0.962, 0.9355, 0.2799, 0.9355, 0.2258, 0.9677, 0.2258, 0.9677, 0.314, 0.926, 0.0, 1.0, 2.866e-06, 0.987, 0.05196, 0.987, 0.05196, 0.943, 0.08997, 0.9355, 0.06452, 0.9355, 0.1246, 0.9677, 0.0993, 0.995, 0.1846, 0.9677, 0.6452, 0.9355, 0.6452, 0.9355, 0.5851, 0.9677, 0.5887, 0.9691, 0.541, 0.9677, 0.5887, 0.9355, 0.5851, 0.9355, 0.6774, 0.9355, 0.6452, 0.9677, 0.6452, 0.9996, 0.6867, 0.9677, 0.7283, 0.9355, 0.7097, 0.9355, 0.6774, 0.9996, 0.6867, 0.9355, 0.888, 0.9355, 0.8217, 0.9677, 0.8387, 0.9987, 0.8775, 0.9677, 0.7283, 0.9677, 0.797, 0.9355, 0.7537, 0.9355, 0.8217, 0.9677, 0.797, 0.9677, 0.8387, 1.0, 0.4691, 0.9584, 0.4234, 0.9677, 0.3871, 1.0, 0.3548, 0.9987, 0.8775, 0.9677, 0.9072, 0.9355, 0.888, 0.9677, 0.9072, 0.9677, 0.9999, 0.9355, 0.962, 0.987, 0.05196, 0.995, 0.1846, 0.9677, 0.0993, 0.995, 0.1846, 1.0, 0.3548, 0.9677, 0.314, 0.9677, 0.6452, 0.9677, 0.5887, 1.0, 0.5988, 0.9996, 0.6867, 1.0, 0.4691, 1.0, 0.5988, 0.9691, 0.541, 0.9677, 0.8387, 0.9677, 0.797, 1.0, 0.7772, 0.9987, 0.8775, 0.9996, 0.6867, 1.0, 0.7772, 0.9677, 0.7283, 0.9677, 0.9999, 0.9677, 0.9072, 0.9987, 0.8775, 1.0, 1.0])
me_plane.materials.append(mat_grass)
me_plane.materials.append(mat_mountains)
me_plane.materials.append(mat_snow)
me_plane.materials.append(mat_sand)
me_plane.use_remesh_preserve_volume = False
me_plane.use_remesh_preserve_attributes = False
me_plane.use_mirror_vertex_groups = False
me_plane.update()

# ---- objects
ob_light = bpy.data.objects.new('Light', light_light)
ob_camera = bpy.data.objects.new('Camera', cam_camera)
ob_plane = bpy.data.objects.new('Plane', me_plane)

# ---- transforms, parenting, visibility, modifiers, constraints
ob_light.location = (-7.279, -3.057, 9.277)
ob_light.rotation_euler = (0.6503, 0.05522, 1.866)
ob_light.lock_rotations_4d = False
ob_light.empty_display_type = 'ARROWS'
ob_light.color = (0.0, 0.0, 0.0, 0.0)
ob_light.lineart.crease_threshold = 0.0
ob_camera.location = (7.359, -6.926, 4.958)
ob_camera.rotation_euler = (1.109, 0.0, 0.8149)
ob_camera.lock_rotations_4d = False
ob_camera.empty_display_type = 'ARROWS'
ob_camera.color = (0.0, 0.0, 0.0, 0.0)
ob_camera.display_type = 'WIRE'
ob_camera.lineart.crease_threshold = 0.0
ob_plane.location = (0.0, 0.0, 0.0)
ob_plane.lineart.crease_threshold = 0.0

# ---- collection membership
col_collection.objects.link(ob_light)
col_collection.objects.link(ob_camera)
col_collection.objects.link(ob_plane)

# ---- scene / render settings (as saved in the file)
scene.camera = ob_camera
scene.frame_start = 1; scene.frame_end = 250; scene.frame_set(1)
scene.render.engine = 'BLENDER_EEVEE_NEXT'
scene.cycles.use_denoising = False
scene.cycles.samples = 128
scene.cycles.sampling_pattern = 'TABULATED_SOBOL'
scene.cycles.use_adaptive_sampling = False
scene.cycles.use_light_tree = False
scene.view_settings.view_transform = 'Filmic'
bpy.context.view_layer.update()
